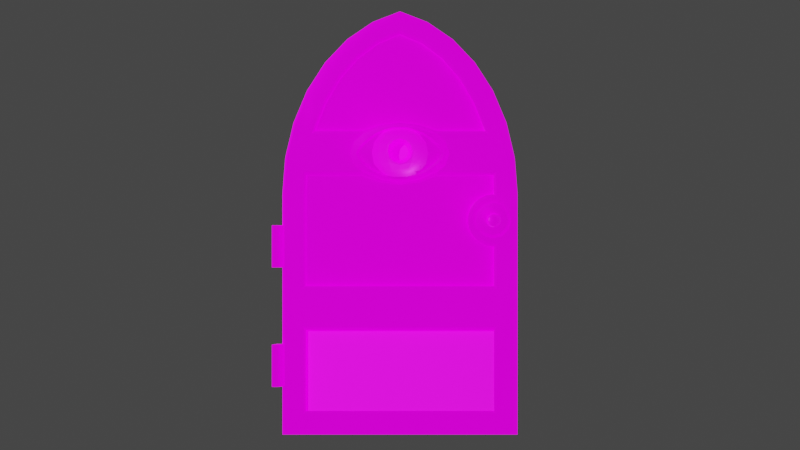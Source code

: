 # Source: wizards_door.blend  (saved by Blender 2.93.21; exported with 4.5.12 LTS)
import bpy
from mathutils import Matrix  # noqa: F401  (used for matrix-valued properties, if any)

bpy.ops.wm.read_factory_settings(use_empty=True)
scene = bpy.context.scene
scene.name = 'Scene'

# ---- collections
col_collection = bpy.data.collections.new('Collection'); scene.collection.children.link(col_collection)

# ---- images (referenced by path relative to the original .blend; pixels are not part of the script)
import os
ASSET_DIR = os.environ.get("B2B_ASSET_DIR", "")  # directory of the original .blend (textures are referenced by path, not embedded)
HERE = os.path.dirname(os.path.abspath(__file__))  # packed textures are extracted next to this script under _unpacked/

def load_image(name, relpath, width, height, colorspace="sRGB"):
    """Load a texture the original file referenced (path relative to the .blend, or extracted next to this script)."""
    p = next((c for c in (os.path.join(HERE, relpath), os.path.join(ASSET_DIR, relpath)) if relpath and os.path.exists(c)), "")
    if p:
        img = bpy.data.images.load(p, check_existing=True)
        img.name = name
    else:  # same state as the original file: an image datablock whose file is absent (Cycles renders it pink)
        img = bpy.data.images.new(name, width, height)
        img.source = "FILE"
        img.filepath = "//" + (relpath or name)
    img.colorspace_settings.name = colorspace
    return img
img_wizard_door_color_png = load_image('wizard_door_color.png', 'wizard_door_color.png', 1024, 1024, 'sRGB')
img_wizard_door_metal_png = load_image('wizard_door_metal.png', 'wizard_door_metal.png', 1024, 1024, 'sRGB')
img_wizard_door_normal_png = load_image('wizard_door_normal.png', 'wizard_door_normal.png', 1024, 1024, 'Non-Color')
img_wizard_door_glow_png = load_image('wizard_door_glow.png', 'wizard_door_glow.png', 1024, 1024, 'sRGB')

# ---- materials (node trees are filled in below, after node groups)
mat_material_001 = bpy.data.materials.new('Material.001')

# ---- material node trees
mat_material_001.use_nodes = True; mat_material_001.node_tree.nodes.clear()
_N = mat_material_001.node_tree.nodes; _L = mat_material_001.node_tree.links
n0 = _N.new('ShaderNodeBsdfPrincipled'); n0.name = 'Principled BSDF'; n0.location = (10, 300)
n0.distribution = 'GGX'
n0.subsurface_method = 'BURLEY'
n0.inputs[3].default_value = 1.45
n0.inputs[28].default_value = 1.0
n1 = _N.new('ShaderNodeOutputMaterial'); n1.name = 'Material Output'; n1.location = (300, 300)
n2 = _N.new('ShaderNodeNormalMap'); n2.name = 'Normal Map'; n2.location = (-260, -299)
n3 = _N.new('ShaderNodeTexImage'); n3.name = 'Image Texture'; n3.location = (-368, 429)
n3.image = img_wizard_door_color_png
n4 = _N.new('ShaderNodeTexImage'); n4.name = 'Image Texture.001'; n4.location = (-310, 161)
n4.image = img_wizard_door_metal_png
n5 = _N.new('ShaderNodeTexImage'); n5.name = 'Image Texture.002'; n5.location = (-619, -362)
n5.image = img_wizard_door_normal_png
n6 = _N.new('ShaderNodeTexImage'); n6.name = 'Image Texture.003'; n6.location = (-586, -85)
n6.image = img_wizard_door_glow_png
_L.new(n0.outputs[0], n1.inputs[0])
_L.new(n3.outputs[0], n0.inputs[0])
_L.new(n4.outputs[0], n0.inputs[1])
_L.new(n2.outputs[0], n0.inputs[5])
_L.new(n5.outputs[0], n2.inputs[1])
_L.new(n6.outputs[0], n0.inputs[27])
n1.is_active_output = True

# ---- world
world_world = bpy.data.worlds.new('World'); scene.world = world_world
world_world.use_nodes = True; world_world.node_tree.nodes.clear()
_N = world_world.node_tree.nodes; _L = world_world.node_tree.links
n0 = _N.new('ShaderNodeOutputWorld'); n0.name = 'World Output'; n0.location = (300, 300)
n1 = _N.new('ShaderNodeBackground'); n1.name = 'Background'; n1.location = (10, 300)
n1.inputs[0].default_value = (0.05088, 0.05088, 0.05088, 1.0)
_L.new(n1.outputs[0], n0.inputs[0])
n0.is_active_output = True
world_world.color = (0.05088, 0.05088, 0.05088)
world_world.use_sun_shadow = False
world_world.sun_shadow_jitter_overblur = 0.0

# ---- cameras
cam_camera = bpy.data.cameras.new('Camera')
cam_camera.clip_end = 100.0
cam_camera.ortho_scale = 7.314

# ---- lights
light_light = bpy.data.lights.new('Light', 'POINT')
light_light.transmission_factor = 0.0
light_light.energy = 1000.0
light_light.shadow_soft_size = 0.1
light_light.shadow_maximum_resolution = 0.006
light_light.use_absolute_resolution = True

# ---- meshes
me_cylinder_005 = bpy.data.meshes.new('Cylinder.005')
me_cylinder_005.from_pydata([(-0.6101, 0.02, 2.174), (0.6101, 0.02, 2.174), (-0.5327, 0.02, 2.372), (0.5327, 0.02, 2.372), (-0.6338, -0.05, 2.152), (-0.669, -0.02, 1.858), (0.6101, -0.04, 2.174), (-0.669, -0.04, 1.858), (0.6846, -0.05, 1.875), (-0.6861, -0.05, 1.882), (-0.5327, -0.02, 2.372), (0.6738, -0.02, 1.721), (-0.6738, -0.02, 1.697), (0.1928, -0.05, 2.933), (-1.435e-07, -0.02, 2.868), (-0.6101, -0.02, 2.174), (0.157, -0.02, 2.802), (0.5327, -0.02, 2.372), (0.4286, -0.02, 2.549), (0.3018, -0.02, 2.694), (-0.157, -0.02, 2.802), (-0.3018, -0.02, 2.694), (-0.4286, -0.02, 2.549), (-0.6738, -0.02, 0.1684), (0.6738, -0.02, 0.1684), (0.1963, -0.04, 2.956), (1.242e-07, -0.04, 3.032), (0.3772, -0.04, 2.833), (0.5358, -0.04, 2.667), (0.7626, -0.04, 2.235), (0.6659, -0.04, 2.465), (0.8221, -0.04, 1.984), (0.8422, -0.04, 1.724), (-0.8221, -0.04, 1.985), (-0.8422, -0.04, 1.724), (-0.7626, -0.04, 2.235), (-0.6659, -0.04, 2.465), (-0.5358, -0.04, 2.667), (-0.3772, -0.04, 2.833), (-0.1963, -0.04, 2.956), (0.157, -0.04, 2.802), (-0.5327, -0.04, 2.372), (-0.4286, -0.04, 2.549), (-0.3018, -0.04, 2.694), (-0.157, -0.04, 2.802), (0.3018, -0.04, 2.694), (0.4286, -0.04, 2.549), (0.5327, -0.04, 2.372), (-1.435e-07, -0.04, 2.868), (0.8422, -0.04, -4.091e-07), (-0.6738, -0.04, 0.1684), (0.6738, -0.04, 0.1684), (-0.8422, -0.04, 1.021e-06), (1.281e-07, -0.05, 3.007), (0.3705, -0.05, 2.812), (0.5263, -0.05, 2.649), (0.6541, -0.05, 2.45), (0.7491, -0.05, 2.224), (0.8076, -0.05, 1.978), (0.8273, -0.05, 1.723), (-0.8076, -0.05, 1.978), (-0.8273, -0.05, 1.723), (-0.7491, -0.05, 2.224), (-0.6541, -0.05, 2.45), (-0.5263, -0.05, 2.649), (-0.3705, -0.05, 2.812), (-0.1928, -0.05, 2.933), (0.691, -0.05, 1.705), (0.1612, -0.05, 2.825), (-0.5467, -0.05, 2.385), (-0.4399, -0.05, 2.566), (-0.3097, -0.05, 2.715), (-0.1612, -0.05, 2.825), (0.3097, -0.05, 2.715), (0.4399, -0.05, 2.566), (0.5467, -0.05, 2.385), (-0.6915, -0.05, 1.695), (-1.477e-07, -0.05, 2.893), (0.8244, -0.05, 0.01978), (-0.6918, -0.05, 0.1481), (0.6918, -0.05, 0.1481), (-0.825, -0.05, 0.01978), (-0.6738, -0.04, 1.697), (0.6738, -0.04, 1.721), (-0.6738, -0.02, 0.75), (0.6738, -0.02, 0.75), (0.8422, -0.04, 1.35), (-0.8422, -0.04, 0.9065), (0.8262, -0.05, 1.35), (-0.8264, -0.05, 0.9065), (-0.6916, -0.05, 0.7728), (-0.6738, -0.04, 0.75), (0.6914, -0.05, 0.7728), (-0.6738, -0.02, 1.063), (0.6738, -0.02, 1.063), (-0.6916, -0.05, 1.04), (0.6738, -0.04, 1.063), (0.6912, -0.05, 1.04), (0.6738, -0.04, 0.75), (-0.6738, -0.04, 1.063), (0.5114, -0.04, 1.44), (0.58, -0.02, 1.696), (0.5114, -0.02, 1.628), (0.4863, -0.02, 1.534), (0.5114, -0.02, 1.44), (0.58, -0.02, 1.372), (0.6738, -0.02, 1.346), (0.3369, -0.02, 1.697), (0.3369, -0.02, 1.063), (0.5114, -0.04, 1.628), (0.4863, -0.04, 1.534), (0.3369, -0.02, 1.534), (0.58, -0.04, 1.696), (0.58, -0.04, 1.372), (0.6738, -0.04, 1.346), (0.5869, -0.05, 1.394), (0.5278, -0.05, 1.453), (0.5061, -0.05, 1.534), (0.5869, -0.05, 1.674), (0.691, -0.05, 1.363), (0.5278, -0.05, 1.615), (0.6671, -0.05, 1.662), (0.603, -0.05, 1.645), (0.556, -0.05, 1.598), (0.5388, -0.05, 1.534), (0.556, -0.05, 1.47), (0.603, -0.05, 1.423), (0.6671, -0.05, 1.406), (0.7312, -0.05, 1.423), (0.7782, -0.05, 1.47), (0.7953, -0.05, 1.534), (0.7782, -0.05, 1.598), (0.7312, -0.05, 1.645), (0.6671, -0.07, 1.637), (0.6158, -0.07, 1.623), (0.5782, -0.07, 1.585), (0.5645, -0.07, 1.534), (0.5782, -0.07, 1.483), (0.6158, -0.07, 1.445), (0.6671, -0.07, 1.431), (0.7184, -0.07, 1.445), (0.756, -0.07, 1.483), (0.7697, -0.07, 1.534), (0.756, -0.07, 1.585), (0.7184, -0.07, 1.623), (0.541, -0.04073, 1.4), (0.541, -0.01927, 1.668), (0.4919, -0.01927, 1.583), (0.4919, -0.01927, 1.485), (0.541, -0.01927, 1.4), (0.6261, -0.01927, 1.351), (0.4919, -0.04073, 1.485), (0.6261, -0.04073, 1.351), (0.4919, -0.04073, 1.583), (0.541, -0.04073, 1.668), (0.6261, -0.01927, 1.717), (0.6261, -0.04073, 1.717), (0.6671, -0.07881, 1.585), (0.6927, -0.07881, 1.578), (0.6671, -0.07881, 1.483), (0.6414, -0.07881, 1.49), (0.6227, -0.07881, 1.508), (0.7115, -0.07881, 1.56), (0.6414, -0.07881, 1.578), (0.6227, -0.07881, 1.56), (0.6158, -0.07881, 1.534), (0.7184, -0.07881, 1.534), (0.6927, -0.07881, 1.49), (0.7115, -0.07881, 1.508), (0.6671, -0.2292, 1.534), (0.6671, -0.09881, 1.579), (0.6897, -0.09881, 1.573), (0.6671, -0.09881, 1.489), (0.6445, -0.09881, 1.495), (0.6279, -0.09881, 1.511), (0.7063, -0.09881, 1.557), (0.6445, -0.09881, 1.573), (0.6279, -0.09881, 1.557), (0.6218, -0.09881, 1.534), (0.7124, -0.09881, 1.534), (0.6897, -0.09881, 1.495), (0.7063, -0.09881, 1.511), (0.6671, -0.1189, 1.558), (0.6794, -0.1189, 1.555), (0.6671, -0.1189, 1.509), (0.6548, -0.1189, 1.513), (0.6458, -0.1189, 1.522), (0.6884, -0.1189, 1.546), (0.6548, -0.1189, 1.555), (0.6458, -0.1189, 1.546), (0.6426, -0.1189, 1.534), (0.6916, -0.1189, 1.534), (0.6794, -0.1189, 1.513), (0.6884, -0.1189, 1.522), (0.6671, -0.1683, 1.558), (0.679, -0.1683, 1.555), (0.6671, -0.1683, 1.51), (0.6552, -0.1683, 1.513), (0.6465, -0.1683, 1.522), (0.6877, -0.1683, 1.546), (0.6552, -0.1683, 1.555), (0.6465, -0.1683, 1.546), (0.6434, -0.1683, 1.534), (0.6908, -0.1683, 1.534), (0.679, -0.1683, 1.513), (0.6877, -0.1683, 1.522), (0.6671, -0.1778, 1.579), (0.6896, -0.1778, 1.573), (0.6671, -0.1778, 1.489), (0.6446, -0.1778, 1.495), (0.6282, -0.1778, 1.511), (0.706, -0.1778, 1.556), (0.6446, -0.1778, 1.573), (0.6282, -0.1778, 1.556), (0.6222, -0.1778, 1.534), (0.712, -0.1778, 1.534), (0.6896, -0.1778, 1.495), (0.706, -0.1778, 1.511), (0.6671, -0.1988, 1.575), (0.6879, -0.1988, 1.57), (0.6671, -0.1988, 1.492), (0.6463, -0.1988, 1.498), (0.6311, -0.1988, 1.513), (0.7031, -0.1988, 1.555), (0.6463, -0.1988, 1.57), (0.6311, -0.1988, 1.555), (0.6256, -0.1988, 1.534), (0.7086, -0.1988, 1.534), (0.6879, -0.1988, 1.498), (0.7031, -0.1988, 1.513), (0.6671, -0.2188, 1.56), (0.6799, -0.2188, 1.556), (0.6671, -0.2188, 1.508), (0.6543, -0.2188, 1.512), (0.6449, -0.2188, 1.521), (0.6893, -0.2188, 1.547), (0.6543, -0.2188, 1.556), (0.6449, -0.2188, 1.547), (0.6414, -0.2188, 1.534), (0.6927, -0.2188, 1.534), (0.6799, -0.2188, 1.512), (0.6893, -0.2188, 1.521), (-0.8422, -0.04, 0.65), (-0.8261, -0.05, 0.65), (-0.8271, -0.05, 1.5), (-0.8422, -0.04, 1.5), (-0.8253, -0.05, 0.35), (-0.8266, -0.05, 1.2), (-0.8422, -0.04, 0.35), (-0.8422, -0.04, 1.2), (-0.8383, -0.07551, 0.65), (-0.8376, -0.07551, 0.35), (-0.8394, -0.07551, 1.5), (-0.8389, -0.07551, 1.2), (-0.8921, -0.09947, 0.65), (-0.8921, -0.09947, 0.35), (-0.8921, -0.09947, 1.5), (-0.8921, -0.09947, 1.2), (-0.8822, -0.04, 1.5), (-0.8822, -0.04, 1.2), (-0.8822, -0.04, 0.35), (-0.8822, -0.04, 0.65), (-0.8655, -0.09457, 1.5), (-0.8653, -0.09457, 1.2), (-0.865, -0.09457, 0.65), (-0.8646, -0.09457, 0.35), (-0.9121, -0.09268, 0.35), (-0.9121, -0.09268, 1.2), (-0.9121, -0.09268, 1.5), (-0.9121, -0.09268, 0.65), (0.3772, 0.04, 2.833), (0.7626, 0.04, 2.235), (0.8221, 0.04, 1.984), (-0.8422, 0.04, 1.724), (-0.5358, 0.04, 2.667), (-0.3772, 0.04, 2.833), (-0.8422, 0.04, 1.021e-06), (0.8422, 0.04, 1.35), (-0.6101, -0.04, 2.174), (0.6364, -0.05, 2.156), (0.669, -0.04, 1.858), (0.669, -0.02, 1.858), (0.6101, -0.02, 2.174), (0.3542, -0.05, 2.014), (2.866e-08, -0.02, 2.235), (-0.1356, -0.02, 2.219), (-0.3273, -0.05, 1.929), (-0.2688, -0.05, 1.882), (0.2688, -0.04, 2.174), (0.2688, -0.04, 1.858), (-0.2688, -0.04, 2.174), (-0.3273, -0.05, 2.099), (-0.2607, -0.05, 2.156), (-0.2688, -0.04, 1.858), (3.594e-08, -0.1387, 2.125), (-0.08628, -0.1456, 2.075), (-0.08628, -0.1492, 1.976), (0.04981, -0.1479, 1.939), (0.04981, -0.1387, 2.112), (3.74e-08, -0.05476, 2.085), (-0.02986, -0.05476, 2.077), (-0.05172, -0.05476, 2.055), (-0.05972, -0.05476, 2.026), (-0.05172, -0.05476, 1.996), (-0.02986, -0.05246, 1.974), (2.839e-08, -0.05476, 1.966), (0.02986, -0.05476, 1.974), (0.05172, -0.05476, 1.996), (0.05972, -0.05476, 2.026), (0.05172, -0.05476, 2.055), (0.02986, -0.05476, 2.077), (-0.3542, -0.05, 2.014), (0.1356, -0.02, 2.219), (0.2688, -0.02, 2.174), (0.2688, -0.02, 1.858), (0.1356, -0.02, 1.81), (8.215e-08, -0.02, 1.793), (-0.1356, -0.02, 1.81), (0.1356, -0.04, 2.219), (2.866e-08, -0.04, 2.235), (0.1356, -0.04, 1.81), (8.215e-08, -0.04, 1.793), (-0.1356, -0.04, 1.81), (-0.1356, -0.04, 2.219), (0.3273, -0.05, 1.929), (0.1436, -0.05, 2.2), (2.505e-08, -0.05, 2.221), (0.2607, -0.05, 2.156), (0.1322, -0.05, 1.823), (8.154e-08, -0.05, 1.802), (-0.1322, -0.05, 1.823), (-0.1436, -0.05, 2.2), (0.1103, -0.07591, 2.198), (0.2259, -0.08106, 2.157), (0.2695, -0.08795, 2.082), (0.2695, -0.08795, 1.941), (0.2259, -0.08106, 1.876), (0.1103, -0.07591, 1.831), (0.1727, -0.1001, 2.154), (0.1727, -0.1001, 1.875), (0.05174, -0.08795, 2.198), (0.05174, -0.08795, 1.831), (-3.186e-08, -0.09037, 2.199), (-6.345e-08, -0.09037, 1.83), (-0.05174, -0.08795, 2.198), (-0.05174, -0.08795, 1.831), (-0.1103, -0.07591, 2.198), (-0.1727, -0.1001, 2.154), (-0.1727, -0.1001, 1.875), (-0.1103, -0.07591, 1.831), (-0.2259, -0.08106, 2.157), (-0.2695, -0.08795, 2.082), (-0.2695, -0.08795, 1.941), (-0.2259, -0.08106, 1.876), (-0.2688, -0.02, 2.174), (0.3273, -0.05, 2.099), (0.2688, -0.05, 1.882), (-0.2688, -0.02, 1.858), (-0.3162, -0.07019, 2.013), (0.3162, -0.07019, 2.013), (0.2548, -0.0728, 2.073), (0.2836, -0.06845, 2.012), (0.2548, -0.0728, 1.95), (0.1586, -0.08496, 2.147), (0.2186, -0.08293, 2.082), (0.2366, -0.0874, 2.012), (0.2186, -0.08293, 1.942), (0.1586, -0.08496, 1.882), (0.0492, -0.08102, 2.188), (0.0492, -0.08585, 1.846), (-3.262e-08, -0.08344, 2.19), (-6.266e-08, -0.08827, 1.845), (-0.0492, -0.08102, 2.188), (-0.0492, -0.08585, 1.846), (-0.1586, -0.08496, 2.147), (-0.2186, -0.08293, 2.082), (-0.2366, -0.0874, 2.012), (-0.2186, -0.08293, 1.942), (-0.1586, -0.08496, 1.882), (-0.2548, -0.0728, 2.073), (-0.2836, -0.06845, 2.012), (-0.2548, -0.0728, 1.95), (-0.299, -0.06794, 2.013), (0.299, -0.06794, 2.013), (0.1417, -0.08098, 1.887), (0.1852, -0.09304, 1.935), (0.2004, -0.09785, 2.012), (0.1852, -0.09304, 2.088), (0.1417, -0.07934, 2.144), (-0.1852, -0.09304, 1.935), (-0.2004, -0.09785, 2.012), (-0.1852, -0.09304, 2.088), (-0.1417, -0.08814, 2.144), (-0.1417, -0.07934, 1.887), (-0.1086, -0.07888, 2.17), (0.1086, -0.07888, 2.17), (0.1086, -0.07888, 1.859), (-0.1086, -0.07888, 1.859), (0.04488, -0.1068, 2.171), (0.05693, -0.1266, 2.145), (0.07937, -0.1471, 1.942), (0.06075, -0.1331, 1.892), (0.04488, -0.1068, 1.861), (0.1454, -0.1241, 1.942), (0.1454, -0.1241, 2.082), (-3.663e-08, -0.1092, 2.171), (-9.74e-08, -0.1304, 2.145), (-9.777e-08, -0.1369, 1.892), (-6.403e-08, -0.1092, 1.861), (-0.04488, -0.1068, 2.171), (-0.05693, -0.1266, 2.145), (-0.07938, -0.1471, 1.942), (-0.06075, -0.1331, 1.892), (-0.04488, -0.1068, 1.861), (-0.1454, -0.1241, 1.942), (-0.1454, -0.1241, 2.082), (-0.1023, -0.1158, 1.884), (-0.1023, -0.1158, 2.148), (0.1023, -0.1158, 2.148), (0.1023, -0.1158, 1.884), (0.1521, -0.1291, 2.012), (-0.1521, -0.1291, 2.012), (-0.04981, -0.1387, 2.112), (-0.09963, -0.1479, 2.026), (-0.04981, -0.1479, 1.939), (2.089e-08, -0.1467, 1.926), (0.08628, -0.1492, 1.976), (0.09963, -0.1479, 2.026), (0.08628, -0.1456, 2.075), (-0.2211, -0.09403, 2.122), (0.2211, -0.09403, 2.124), (0.2211, -0.09403, 1.905), (-0.2211, -0.09403, 1.901), (0.2957, -0.07907, 2.052), (0.2957, -0.07907, 1.973), (-0.2957, -0.07907, 1.973), (-0.2957, -0.07907, 2.052), (-0.2067, -0.07888, 2.114), (0.2067, -0.07888, 2.116), (0.2067, -0.07888, 1.913), (-0.2067, -0.07888, 1.909), (0.2796, -0.06668, 2.047), (0.2796, -0.06668, 1.978), (-0.2796, -0.06668, 1.978), (-0.2796, -0.06668, 2.047), (-0.1122, -0.09403, 2.18), (0.1122, -0.09403, 2.18), (0.1122, -0.09403, 1.849), (-0.1122, -0.09403, 1.849), (-0.07634, -0.1462, 1.981), (3.642e-08, -0.1413, 2.114), (0.04408, -0.1413, 2.102), (-0.07634, -0.1445, 2.07), (0.04408, -0.1456, 1.949), (-0.04408, -0.1456, 1.949), (-0.04408, -0.1413, 2.102), (0.08815, -0.1456, 2.026), (0.07634, -0.1462, 1.981), (2.311e-08, -0.145, 1.937), (-0.08815, -0.1456, 2.026), (0.07634, -0.1445, 2.07), (4.47e-08, -0.05476, 2.026), (-0.6338, 0.05, 2.152), (0.6846, 0.05, 1.875), (-0.6861, 0.05, 1.882), (-0.6738, 0.02, 1.697), (0.1928, 0.05, 2.933), (-1.435e-07, 0.02, 2.868), (0.157, 0.02, 2.802), (0.4286, 0.02, 2.549), (0.3018, 0.02, 2.694), (-0.157, 0.02, 2.802), (-0.3018, 0.02, 2.694), (-0.4286, 0.02, 2.549), (-0.6738, 0.02, 0.1684), (0.6738, 0.02, 0.1684), (0.1963, 0.04, 2.956), (1.242e-07, 0.04, 3.032), (0.5358, 0.04, 2.667), (0.6659, 0.04, 2.465), (0.8422, 0.04, 1.724), (-0.8221, 0.04, 1.985), (-0.7626, 0.04, 2.235), (-0.6659, 0.04, 2.465), (-0.1963, 0.04, 2.956), (0.157, 0.04, 2.802), (-0.5327, 0.04, 2.372), (-0.4286, 0.04, 2.549), (-0.3018, 0.04, 2.694), (-0.157, 0.04, 2.802), (0.3018, 0.04, 2.694), (0.4286, 0.04, 2.549), (0.5327, 0.04, 2.372), (-1.435e-07, 0.04, 2.868), (0.8422, 0.04, -4.091e-07), (-0.6738, 0.04, 0.1684), (0.6738, 0.04, 0.1684), (1.281e-07, 0.05, 3.007), (0.3705, 0.05, 2.812), (0.5263, 0.05, 2.649), (0.6541, 0.05, 2.45), (0.7491, 0.05, 2.224), (0.8076, 0.05, 1.978), (0.8273, 0.05, 1.723), (-0.8076, 0.05, 1.978), (-0.8273, 0.05, 1.723), (-0.7491, 0.05, 2.224), (-0.6541, 0.05, 2.45), (-0.5263, 0.05, 2.649), (-0.3705, 0.05, 2.812), (-0.1928, 0.05, 2.933), (0.691, 0.05, 1.705), (0.1612, 0.05, 2.825), (-0.5467, 0.05, 2.385), (-0.4399, 0.05, 2.566), (-0.3097, 0.05, 2.715), (-0.1612, 0.05, 2.825), (0.3097, 0.05, 2.715), (0.4399, 0.05, 2.566), (0.5467, 0.05, 2.385), (-0.6915, 0.05, 1.695), (-1.477e-07, 0.05, 2.893), (0.8244, 0.05, 0.01978), (-0.6918, 0.05, 0.1481), (0.6918, 0.05, 0.1481), (-0.6738, 0.04, 1.697), (0.6738, 0.04, 1.721), (-0.6738, 0.02, 0.75), (0.6738, 0.02, 0.75), (0.8262, 0.05, 1.35), (-0.6916, 0.05, 0.7728), (-0.6738, 0.04, 0.75), (0.6914, 0.05, 0.7728), (-0.6738, 0.02, 1.063), (0.6738, 0.02, 1.063), (-0.6916, 0.05, 1.04), (0.6738, 0.04, 1.063), (0.6912, 0.05, 1.04), (0.6738, 0.04, 0.75), (-0.6738, 0.04, 1.063), (0.5114, 0.04, 1.44), (0.5114, 0.02, 1.628), (0.4863, 0.02, 1.534), (0.5114, 0.02, 1.44), (0.58, 0.02, 1.372), (0.6738, 0.02, 1.346), (0.3369, 0.02, 1.063), (0.5114, 0.04, 1.628), (0.4863, 0.04, 1.534), (0.3369, 0.02, 1.534), (0.58, 0.04, 1.696), (0.58, 0.04, 1.372), (0.6738, 0.04, 1.346), (0.5869, 0.05, 1.394), (0.5278, 0.05, 1.453), (0.5061, 0.05, 1.534), (0.5869, 0.05, 1.674), (0.691, 0.05, 1.363), (0.5278, 0.05, 1.615), (0.6671, 0.05, 1.662), (0.603, 0.05, 1.645), (0.556, 0.05, 1.598), (0.5388, 0.05, 1.534), (0.556, 0.05, 1.47), (0.603, 0.05, 1.423), (0.6671, 0.05, 1.406), (0.7312, 0.05, 1.423), (0.7782, 0.05, 1.47), (0.7953, 0.05, 1.534), (0.7782, 0.05, 1.598), (0.7312, 0.05, 1.645), (0.6671, 0.07, 1.637), (0.6158, 0.07, 1.623), (0.5782, 0.07, 1.585), (0.5645, 0.07, 1.534), (0.5782, 0.07, 1.483), (0.6158, 0.07, 1.445), (0.6671, 0.07, 1.431), (0.7184, 0.07, 1.445), (0.756, 0.07, 1.483), (0.7697, 0.07, 1.534), (0.756, 0.07, 1.585), (0.7184, 0.07, 1.623), (0.541, 0.04073, 1.4), (0.541, 0.01927, 1.668), (0.4919, 0.01927, 1.583), (0.4919, 0.01927, 1.485), (0.541, 0.01927, 1.4), (0.6261, 0.01927, 1.351), (0.4919, 0.04073, 1.485), (0.6261, 0.04073, 1.351), (0.4919, 0.04073, 1.583), (0.541, 0.04073, 1.668), (0.6261, 0.04073, 1.717), (0.6671, 0.07881, 1.585), (0.6927, 0.07881, 1.578), (0.6671, 0.07881, 1.483), (0.6414, 0.07881, 1.49), (0.6227, 0.07881, 1.508), (0.7115, 0.07881, 1.56), (0.6414, 0.07881, 1.578), (0.6227, 0.07881, 1.56), (0.6158, 0.07881, 1.534), (0.7184, 0.07881, 1.534), (0.6927, 0.07881, 1.49), (0.7115, 0.07881, 1.508), (0.6671, 0.2292, 1.534), (0.6671, 0.09881, 1.579), (0.6897, 0.09881, 1.573), (0.6671, 0.09881, 1.489), (0.6445, 0.09881, 1.495), (0.6279, 0.09881, 1.511), (0.7063, 0.09881, 1.557), (0.6445, 0.09881, 1.573), (0.6279, 0.09881, 1.557), (0.6218, 0.09881, 1.534), (0.7124, 0.09881, 1.534), (0.6897, 0.09881, 1.495), (0.7063, 0.09881, 1.511), (0.6671, 0.1189, 1.558), (0.6794, 0.1189, 1.555), (0.6671, 0.1189, 1.509), (0.6548, 0.1189, 1.513), (0.6458, 0.1189, 1.522), (0.6884, 0.1189, 1.546), (0.6548, 0.1189, 1.555), (0.6458, 0.1189, 1.546), (0.6426, 0.1189, 1.534), (0.6916, 0.1189, 1.534), (0.6794, 0.1189, 1.513), (0.6884, 0.1189, 1.522), (0.6671, 0.1683, 1.558), (0.679, 0.1683, 1.555), (0.6671, 0.1683, 1.51), (0.6552, 0.1683, 1.513), (0.6465, 0.1683, 1.522), (0.6877, 0.1683, 1.546), (0.6552, 0.1683, 1.555), (0.6465, 0.1683, 1.546), (0.6434, 0.1683, 1.534), (0.6908, 0.1683, 1.534), (0.679, 0.1683, 1.513), (0.6877, 0.1683, 1.522), (0.6671, 0.1778, 1.579), (0.6896, 0.1778, 1.573), (0.6671, 0.1778, 1.489), (0.6446, 0.1778, 1.495), (0.6282, 0.1778, 1.511), (0.706, 0.1778, 1.556), (0.6446, 0.1778, 1.573), (0.6282, 0.1778, 1.556), (0.6222, 0.1778, 1.534), (0.712, 0.1778, 1.534), (0.6896, 0.1778, 1.495), (0.706, 0.1778, 1.511), (0.6671, 0.1988, 1.575), (0.6879, 0.1988, 1.57), (0.6671, 0.1988, 1.492), (0.6463, 0.1988, 1.498), (0.6311, 0.1988, 1.513), (0.7031, 0.1988, 1.555), (0.6463, 0.1988, 1.57), (0.6311, 0.1988, 1.555), (0.6256, 0.1988, 1.534), (0.7086, 0.1988, 1.534), (0.6879, 0.1988, 1.498), (0.7031, 0.1988, 1.513), (0.6671, 0.2188, 1.56), (0.6799, 0.2188, 1.556), (0.6671, 0.2188, 1.508), (0.6543, 0.2188, 1.512), (0.6449, 0.2188, 1.521), (0.6893, 0.2188, 1.547), (0.6543, 0.2188, 1.556), (0.6449, 0.2188, 1.547), (0.6414, 0.2188, 1.534), (0.6927, 0.2188, 1.534), (0.6799, 0.2188, 1.512), (0.6893, 0.2188, 1.521), (0.6364, 0.05, 2.156), (-0.6101, 0.04, 2.174), (0.6101, 0.04, 2.174), (-0.669, 0.04, 1.858), (0.669, 0.04, 1.858), (-0.825, 0.05, 0.01978), (-0.8422, 0.04, 0.9065), (-0.8264, 0.05, 0.9065), (-0.669, 0.02, 1.858), (0.669, 0.02, 1.858), (0.6738, 0.02, 1.721), (0.58, 0.02, 1.696), (0.3369, 0.02, 1.697), (0.6261, 0.01927, 1.717)], [], [(3, 1, 0, 2), (19, 21, 22, 18), (14, 20, 16), (18, 22, 10, 17), (277, 480, 32, 86), (16, 20, 21, 19), (16, 19, 45, 40), (14, 16, 40, 48), (477, 484, 39, 26), (24, 23, 50, 51), (484, 275, 38, 39), (85, 84, 23, 24), (32, 31, 58, 59), (10, 22, 42, 41), (275, 274, 37, 38), (274, 483, 36, 37), (483, 482, 35, 36), (276, 248, 242), (42, 43, 71, 70), (31, 29, 57, 58), (52, 49, 78, 81), (29, 30, 56, 57), (30, 28, 55, 56), (28, 27, 54, 55), (27, 25, 13, 54), (25, 26, 53, 13), (40, 45, 73, 68), (476, 477, 26, 25), (270, 476, 25, 27), (276, 494, 49, 52), (478, 270, 27, 28), (22, 21, 43, 42), (479, 478, 28, 30), (21, 20, 44, 43), (271, 479, 30, 29), (20, 14, 48, 44), (272, 271, 29, 31), (15, 10, 41, 278), (93, 12, 82, 99), (480, 272, 31, 32), (19, 18, 46, 45), (481, 273, 34, 33), (18, 17, 47, 46), (85, 24, 51, 98), (482, 481, 33, 35), (17, 282, 6, 47), (279, 57, 56, 75), (77, 53, 66, 72), (9, 60, 61), (59, 8, 67), (76, 82, 7, 9), (82, 12, 5, 7), (88, 92, 80, 78), (90, 89, 243), (80, 79, 81, 78), (65, 64, 70, 71), (66, 65, 71, 72), (63, 62, 4, 69), (55, 54, 73, 74), (56, 55, 74, 75), (58, 8, 59), (57, 279, 8, 58), (64, 63, 69, 70), (60, 9, 4, 62), (13, 53, 77, 68), (61, 76, 9), (54, 13, 68, 73), (43, 44, 72, 71), (33, 34, 61, 60), (44, 48, 77, 72), (35, 33, 60, 62), (278, 41, 69, 4), (36, 35, 62, 63), (45, 46, 74, 73), (86, 32, 59, 88), (37, 36, 63, 64), (46, 47, 75, 74), (38, 37, 64, 65), (47, 6, 279, 75), (39, 38, 65, 66), (99, 82, 76, 95), (26, 39, 66, 53), (98, 51, 80, 92), (41, 42, 70, 69), (48, 40, 68, 77), (51, 50, 79, 80), (11, 83, 280, 281), (280, 83, 67, 8), (17, 10, 284), (10, 15, 354), (313, 282, 17), (50, 91, 90, 79), (49, 86, 88, 78), (95, 89, 90), (88, 97, 92), (23, 84, 91, 50), (494, 277, 86, 49), (107, 12, 93, 108, 111), (685, 249, 245), (88, 119, 97), (76, 244, 247, 95), (114, 96, 97, 119), (94, 108, 93, 99, 96), (85, 98, 91, 84), (12, 107, 316), (98, 92, 90, 91), (96, 99, 95, 97), (92, 97, 95, 90), (107, 314, 315), (149, 105, 113, 145), (113, 152, 114, 119, 115), (150, 106, 114, 152), (12, 357, 5), (101, 107, 102, 146), (111, 103, 147, 102, 107), (105, 94, 106, 150), (104, 108, 94, 105, 149), (108, 104, 148, 103, 111), (147, 103, 110, 153), (148, 104, 100, 151), (155, 101, 112, 156), (146, 102, 109, 154), (127, 119, 128), (112, 154, 109, 120, 118), (109, 153, 110, 117, 120), (94, 96, 114, 106), (100, 145, 113, 115, 116), (83, 156, 112, 118, 67), (110, 151, 100, 116, 117), (132, 131, 59), (11, 281, 155), (128, 129, 141, 140), (115, 119, 127, 126), (115, 126, 125, 116), (116, 125, 124, 117), (117, 124, 123, 120), (120, 123, 122, 118), (118, 122, 121, 67), (121, 132, 67), (132, 59, 67), (88, 128, 119), (130, 88, 59), (130, 59, 131), (130, 129, 88), (128, 88, 129), (158, 157, 170, 171), (125, 126, 138, 137), (132, 121, 133, 144), (122, 123, 135, 134), (129, 130, 142, 141), (126, 127, 139, 138), (123, 124, 136, 135), (130, 131, 143, 142), (127, 128, 140, 139), (124, 125, 137, 136), (131, 132, 144, 143), (121, 122, 134, 133), (101, 146, 154, 112), (11, 155, 156, 83), (103, 148, 151, 110), (102, 147, 153, 109), (105, 150, 152, 113), (104, 149, 145, 100), (314, 107, 101, 155), (166, 162, 175, 179), (161, 160, 173, 174), (162, 158, 171, 175), (159, 167, 180, 172), (165, 161, 174, 178), (163, 164, 177, 176), (168, 166, 179, 181), (167, 168, 181, 180), (157, 163, 176, 170), (159, 139, 140, 167), (164, 165, 178, 177), (140, 141, 168, 167), (160, 159, 172, 173), (142, 143, 162, 166), (135, 136, 165, 164), (134, 135, 164, 163), (138, 160, 161, 137), (139, 159, 160, 138), (141, 142, 166, 168), (144, 158, 162, 143), (133, 157, 158, 144), (133, 134, 163, 157), (136, 137, 161, 165), (179, 175, 187, 191), (174, 173, 185, 186), (175, 171, 183, 187), (172, 180, 192, 184), (178, 174, 186, 190), (176, 177, 189, 188), (181, 179, 191, 193), (180, 181, 193, 192), (170, 176, 188, 182), (177, 178, 190, 189), (173, 172, 184, 185), (171, 170, 182, 183), (186, 185, 197, 198), (187, 183, 195, 199), (184, 192, 204, 196), (190, 186, 198, 202), (188, 189, 201, 200), (193, 191, 203, 205), (192, 193, 205, 204), (182, 188, 200, 194), (189, 190, 202, 201), (185, 184, 196, 197), (183, 182, 194, 195), (191, 187, 199, 203), (198, 197, 209, 210), (199, 195, 207, 211), (196, 204, 216, 208), (202, 198, 210, 214), (200, 201, 213, 212), (205, 203, 215, 217), (204, 205, 217, 216), (194, 200, 212, 206), (201, 202, 214, 213), (197, 196, 208, 209), (195, 194, 206, 207), (203, 199, 211, 215), (211, 207, 219, 223), (208, 216, 228, 220), (214, 210, 222, 226), (212, 213, 225, 224), (217, 215, 227, 229), (216, 217, 229, 228), (206, 212, 224, 218), (213, 214, 226, 225), (209, 208, 220, 221), (207, 206, 218, 219), (215, 211, 223, 227), (210, 209, 221, 222), (220, 228, 240, 232), (226, 222, 234, 238), (224, 225, 237, 236), (229, 227, 239, 241), (228, 229, 241, 240), (218, 224, 236, 230), (225, 226, 238, 237), (221, 220, 232, 233), (219, 218, 230, 231), (227, 223, 235, 239), (222, 221, 233, 234), (223, 219, 231, 235), (238, 234, 169), (230, 236, 169), (230, 169, 231), (231, 169, 235), (241, 239, 169), (232, 169, 233), (233, 169, 234), (236, 237, 169), (237, 238, 169), (239, 235, 169), (240, 241, 169), (169, 232, 240), (246, 248, 52, 81), (247, 249, 87, 89), (34, 245, 244, 61), (87, 242, 243, 89), (242, 254, 264, 250, 243), (255, 266, 260, 248), (87, 685, 242), (685, 276, 242), (276, 52, 248), (34, 273, 245), (273, 685, 245), (685, 87, 249), (263, 253, 252, 262), (265, 251, 250, 264), (244, 252, 253, 247), (247, 253, 263, 257, 249), (246, 251, 265, 255, 248), (248, 260, 261, 242), (243, 250, 251, 246), (245, 256, 262, 252, 244), (267, 257, 256, 268), (266, 255, 254, 269), (245, 258, 268, 256), (242, 261, 269, 254), (257, 267, 259, 249), (249, 259, 258, 245), (255, 265, 264, 254), (257, 263, 262, 256), (260, 266, 269, 261), (259, 267, 268, 258), (290, 278, 4, 292), (355, 279, 327), (291, 4, 311), (324, 356, 8), (286, 9, 287), (289, 280, 8, 356), (354, 15, 278, 290), (5, 357, 293, 7), (7, 293, 287, 9), (4, 291, 292), (282, 313, 288, 6), (311, 4, 9), (9, 286, 311), (280, 289, 314, 281), (6, 288, 327, 279), (279, 355, 283), (283, 324, 8), (8, 279, 283), (284, 312, 17), (312, 313, 17), (354, 285, 10), (284, 10, 285), (357, 12, 317), (12, 316, 317), (315, 316, 107), (155, 281, 314), (288, 290, 292, 327), (291, 355, 327, 292), (311, 283, 355, 291), (283, 311, 286, 324), (286, 287, 356, 324), (313, 354, 290, 288), (356, 287, 293, 289), (357, 314, 289, 293), (300, 301, 302, 461, 299), (449, 454, 304, 303), (451, 450, 299, 310), (455, 452, 301, 300), (457, 456, 308, 307), (454, 458, 305, 304), (452, 459, 302, 301), (456, 460, 309, 308), (458, 453, 306, 305), (459, 449, 303, 302), (460, 451, 310, 309), (450, 455, 300, 299), (453, 457, 307, 306), (317, 316, 321, 322), (316, 315, 320, 321), (315, 314, 289, 320), (313, 312, 318, 288), (312, 284, 319, 318), (319, 323, 331, 326), (323, 290, 292, 331), (293, 322, 330, 287), (322, 321, 329, 330), (321, 320, 328, 329), (320, 289, 356, 328), (288, 318, 325, 327), (318, 319, 326, 325), (357, 317, 322, 293), (285, 354, 290, 323), (284, 285, 323, 319), (327, 325, 332, 333), (328, 356, 336, 337), (324, 283, 359, 434, 335), (355, 327, 333, 334), (340, 326, 344, 342), (356, 324, 335, 336), (283, 355, 334, 433, 359), (337, 336, 339), (336, 335, 431, 339), (333, 332, 338), (338, 332, 340, 446), (337, 339, 447, 341), (329, 345, 349, 330), (329, 328, 337, 341), (348, 448, 397, 378), (325, 326, 340, 332), (329, 341, 343, 345), (436, 358, 382, 444), (431, 335, 362, 439), (435, 352, 381, 443), (345, 448, 348, 349), (341, 447, 396, 369), (343, 341, 369, 371), (347, 346, 350), (349, 348, 353), (434, 359, 383, 442), (345, 343, 371, 373), (430, 338, 363, 438), (350, 346, 331, 292), (349, 353, 287, 330), (352, 435, 358, 311, 286), (351, 350, 292, 291), (353, 352, 286, 287), (344, 326, 331, 346), (347, 445, 344, 346), (351, 429, 347, 350), (340, 342, 370, 368), (338, 430, 334, 333), (433, 334, 360, 441), (338, 446, 395, 363), (342, 344, 372, 370), (352, 353, 348, 432), (429, 351, 379, 437), (344, 445, 394, 372), (432, 348, 378, 440), (358, 436, 351, 291, 311), (362, 361, 365, 366), (360, 438, 363, 364), (361, 360, 364, 365), (395, 368, 398, 418), (389, 393, 416, 414), (391, 390, 421, 415), (372, 394, 417, 409), (384, 385, 403, 419), (371, 369, 402, 408), (394, 392, 417), (373, 371, 408, 413), (386, 387, 404, 420), (397, 373, 413, 416), (368, 370, 405, 398), (388, 395, 418), (389, 390, 376, 377), (391, 392, 374, 375), (393, 389, 377, 378), (390, 391, 375, 376), (392, 394, 374), (378, 377, 381, 440), (376, 375, 379, 380), (377, 376, 380, 381), (375, 374, 437, 379), (380, 379, 444, 382), (395, 388, 363), (396, 367, 384), (367, 439, 362, 366), (385, 386, 420, 403), (383, 441, 360, 361), (362, 442, 383, 361), (382, 443, 381, 380), (378, 397, 393), (370, 372, 409, 405), (396, 384, 419), (387, 388, 418, 404), (369, 396, 419, 402), (393, 397, 416), (390, 389, 414, 421), (392, 391, 415, 417), (419, 403, 400, 401), (399, 398, 405, 406), (402, 401, 407, 408), (408, 407, 412, 413), (406, 405, 409, 410), (416, 413, 412), (402, 419, 401), (398, 399, 418), (410, 409, 417), (412, 411, 414, 416), (406, 294, 298, 399), (418, 399, 404), (367, 366, 385, 384), (365, 364, 387, 386), (366, 365, 386, 385), (364, 363, 388, 387), (295, 415, 423), (422, 417, 415, 295), (422, 410, 417), (294, 406, 410, 422), (421, 296, 423), (423, 415, 421), (414, 296, 421), (411, 296, 414), (411, 424, 296), (411, 412, 424), (407, 425, 424, 412), (425, 407, 401, 297), (400, 297, 401), (400, 426, 297), (400, 403, 426), (420, 427, 426, 403), (420, 404, 427), (427, 404, 428), (428, 399, 298), (428, 404, 399), (352, 432, 440, 381), (347, 429, 437, 374), (359, 433, 441, 383), (334, 430, 438, 360), (335, 434, 442, 362), (358, 435, 443, 382), (339, 431, 439, 367), (351, 436, 444, 379), (394, 445, 347, 374), (395, 446, 340, 368), (396, 447, 339, 367), (397, 448, 345, 373), (297, 426, 457, 453), (294, 422, 455, 450), (428, 298, 451, 460), (423, 296, 449, 459), (425, 297, 453, 458), (427, 428, 460, 456), (295, 423, 459, 452), (424, 425, 458, 454), (426, 427, 456, 457), (422, 295, 452, 455), (298, 294, 450, 451), (296, 424, 454, 449), (299, 461, 308, 309, 310), (308, 461, 305, 306, 307), (305, 461, 302, 303, 304), (470, 469, 473, 472), (467, 468, 471), (469, 3, 2, 473), (468, 470, 472, 471), (468, 485, 490, 470), (467, 493, 485, 468), (475, 496, 495, 474), (528, 475, 474, 527), (480, 503, 502, 272), (2, 486, 487, 473), (487, 514, 515, 488), (272, 502, 501, 271), (276, 684, 522, 494), (271, 501, 500, 479), (479, 500, 499, 478), (478, 499, 498, 270), (270, 498, 466, 476), (476, 466, 497, 477), (485, 512, 517, 490), (473, 487, 488, 472), (472, 488, 489, 471), (471, 489, 493, 467), (0, 680, 486, 2), (533, 539, 525, 465), (470, 490, 491, 469), (469, 491, 492, 3), (528, 538, 496, 475), (3, 492, 681, 1), (679, 519, 500, 501), (521, 516, 510, 497), (464, 505, 504), (503, 511, 463), (520, 464, 682, 525), (525, 682, 687, 465), (529, 522, 524, 532), (524, 522, 684, 523), (509, 515, 514, 508), (510, 516, 515, 509), (507, 513, 462, 506), (499, 518, 517, 498), (500, 519, 518, 499), (502, 503, 463), (501, 502, 463, 679), (508, 514, 513, 507), (504, 506, 462, 464), (466, 512, 521, 497), (505, 464, 520), (498, 517, 512, 466), (488, 515, 516, 489), (481, 504, 505, 273), (489, 516, 521, 493), (482, 506, 504, 481), (680, 462, 513, 486), (483, 507, 506, 482), (490, 517, 518, 491), (277, 529, 503, 480), (274, 508, 507, 483), (491, 518, 519, 492), (275, 509, 508, 274), (492, 519, 679, 681), (484, 510, 509, 275), (539, 535, 520, 525), (477, 497, 510, 484), (538, 532, 524, 496), (486, 513, 514, 487), (493, 521, 512, 485), (496, 524, 523, 495), (689, 688, 683, 526), (683, 463, 511, 526), (495, 523, 530, 531), (494, 522, 529, 277), (529, 532, 537), (474, 495, 531, 527), (691, 549, 546, 533, 465), (529, 537, 557), (552, 557, 537, 536), (534, 536, 539, 533, 546), (528, 527, 531, 538), (538, 531, 530, 532), (536, 537, 535, 539), (532, 530, 535, 537), (587, 583, 551, 544), (551, 553, 557, 552, 590), (588, 590, 552, 545), (690, 584, 541, 691), (549, 691, 541, 585, 542), (544, 588, 545, 534), (543, 587, 544, 534, 546), (546, 549, 542, 586, 543), (585, 591, 548, 542), (586, 589, 540, 543), (692, 593, 550, 690), (584, 592, 547, 541), (565, 566, 557), (550, 556, 558, 547, 592), (547, 558, 555, 548, 591), (534, 545, 552, 536), (540, 554, 553, 551, 583), (526, 511, 556, 550, 593), (548, 555, 554, 540, 589), (570, 503, 569), (566, 578, 579, 567), (553, 564, 565, 557), (553, 554, 563, 564), (554, 555, 562, 563), (555, 558, 561, 562), (558, 556, 560, 561), (556, 511, 559, 560), (559, 511, 570), (570, 511, 503), (529, 557, 566), (568, 503, 529), (568, 569, 503), (568, 529, 567), (566, 567, 529), (595, 608, 607, 594), (563, 575, 576, 564), (570, 582, 571, 559), (560, 572, 573, 561), (567, 579, 580, 568), (564, 576, 577, 565), (561, 573, 574, 562), (568, 580, 581, 569), (565, 577, 578, 566), (562, 574, 575, 563), (569, 581, 582, 570), (559, 571, 572, 560), (690, 550, 592, 584), (689, 526, 593, 692), (542, 548, 589, 586), (541, 547, 591, 585), (544, 551, 590, 588), (543, 540, 583, 587), (603, 616, 612, 599), (598, 611, 610, 597), (599, 612, 608, 595), (596, 609, 617, 604), (602, 615, 611, 598), (600, 613, 614, 601), (605, 618, 616, 603), (604, 617, 618, 605), (594, 607, 613, 600), (596, 604, 578, 577), (601, 614, 615, 602), (578, 604, 605, 579), (597, 610, 609, 596), (580, 603, 599, 581), (573, 601, 602, 574), (572, 600, 601, 573), (576, 575, 598, 597), (577, 576, 597, 596), (579, 605, 603, 580), (582, 581, 599, 595), (571, 582, 595, 594), (571, 594, 600, 572), (574, 602, 598, 575), (616, 628, 624, 612), (611, 623, 622, 610), (612, 624, 620, 608), (609, 621, 629, 617), (615, 627, 623, 611), (613, 625, 626, 614), (618, 630, 628, 616), (617, 629, 630, 618), (607, 619, 625, 613), (614, 626, 627, 615), (610, 622, 621, 609), (608, 620, 619, 607), (623, 635, 634, 622), (624, 636, 632, 620), (621, 633, 641, 629), (627, 639, 635, 623), (625, 637, 638, 626), (630, 642, 640, 628), (629, 641, 642, 630), (619, 631, 637, 625), (626, 638, 639, 627), (622, 634, 633, 621), (620, 632, 631, 619), (628, 640, 636, 624), (635, 647, 646, 634), (636, 648, 644, 632), (633, 645, 653, 641), (639, 651, 647, 635), (637, 649, 650, 638), (642, 654, 652, 640), (641, 653, 654, 642), (631, 643, 649, 637), (638, 650, 651, 639), (634, 646, 645, 633), (632, 644, 643, 631), (640, 652, 648, 636), (648, 660, 656, 644), (645, 657, 665, 653), (651, 663, 659, 647), (649, 661, 662, 650), (654, 666, 664, 652), (653, 665, 666, 654), (643, 655, 661, 649), (650, 662, 663, 651), (646, 658, 657, 645), (644, 656, 655, 643), (652, 664, 660, 648), (647, 659, 658, 646), (657, 669, 677, 665), (663, 675, 671, 659), (661, 673, 674, 662), (666, 678, 676, 664), (665, 677, 678, 666), (655, 667, 673, 661), (662, 674, 675, 663), (658, 670, 669, 657), (656, 668, 667, 655), (664, 676, 672, 660), (659, 671, 670, 658), (660, 672, 668, 656), (675, 606, 671), (667, 606, 673), (667, 668, 606), (668, 672, 606), (678, 606, 676), (669, 670, 606), (670, 671, 606), (673, 606, 674), (674, 606, 675), (676, 606, 672), (677, 606, 678), (606, 677, 669), (681, 679, 462, 680), (682, 464, 463, 683), (683, 688, 687, 682), (1, 681, 680, 0), (679, 463, 464, 462), (530, 523, 684, 686), (535, 530, 686), (520, 535, 686, 505), (686, 684, 276, 685), (505, 686, 685, 273), (465, 687, 691), (688, 691, 687), (689, 692, 688), (688, 692, 690, 691), (244, 76, 61), (95, 247, 89), (243, 246, 79, 90), (79, 246, 81)])
me_cylinder_005.polygons.foreach_set('use_smooth', [True] * 747)
_k = set([(0, 1), (1, 3), (2, 473), (3, 469), (5, 357), (10, 15), (10, 22), (12, 93), (14, 16), (14, 20), (15, 354), (16, 19), (17, 18), (17, 282), (18, 19), (20, 21), (21, 22), (23, 24), (23, 84), (121, 122), (121, 132), (122, 123), (123, 124), (124, 125), (125, 126), (126, 127), (127, 128), (128, 129), (129, 130), (130, 131), (131, 132), (182, 183), (182, 188), (183, 187), (184, 185), (184, 192), (185, 186), (186, 190), (187, 191), (188, 189), (189, 190), (191, 193), (192, 193), (282, 313), (283, 324), (283, 355), (284, 285), (284, 312), (285, 354), (286, 287), (286, 311), (287, 330), (288, 313), (288, 327), (291, 292), (291, 311), (292, 331), (299, 300), (299, 310), (300, 301), (301, 302), (302, 303), (303, 304), (304, 305), (305, 306), (306, 307), (307, 308), (308, 309), (309, 310), (312, 313), (314, 315), (315, 316), (316, 317), (317, 357), (324, 356), (325, 326), (325, 327), (326, 331), (327, 355), (328, 329), (328, 356), (329, 330), (334, 430), (334, 433), (335, 431), (335, 434), (338, 430), (338, 446), (339, 431), (339, 447), (340, 342), (340, 446), (341, 343), (341, 447), (342, 344), (343, 345), (344, 445), (345, 448), (347, 429), (347, 445), (348, 432), (348, 448), (351, 429), (351, 436), (352, 432), (352, 435), (358, 435), (358, 436), (359, 433), (359, 434), (360, 438), (360, 441), (362, 439), (362, 442), (363, 395), (363, 438), (367, 396), (367, 439), (368, 370), (368, 395), (369, 371), (369, 396), (370, 372), (371, 373), (372, 394), (373, 397), (374, 394), (374, 437), (378, 397), (378, 440), (379, 437), (379, 444), (381, 440), (381, 443), (382, 443), (382, 444), (383, 441), (383, 442), (384, 385), (384, 396), (385, 386), (386, 387), (387, 388), (388, 395), (389, 390), (389, 393), (390, 391), (391, 392), (392, 394), (393, 397), (465, 533), (467, 468), (467, 471), (468, 470), (469, 470), (471, 472), (472, 473), (474, 475), (474, 527), (559, 560), (559, 570), (560, 561), (561, 562), (562, 563), (563, 564), (564, 565), (565, 566), (566, 567), (567, 568), (568, 569), (569, 570), (619, 620), (619, 625), (620, 624), (621, 622), (621, 629), (622, 623), (623, 627), (624, 628), (625, 626), (626, 627), (628, 630), (629, 630)])
me_cylinder_005.attributes.new('sharp_edge', 'BOOLEAN', 'EDGE').data.foreach_set('value', [ (min(e.vertices), max(e.vertices)) in _k for e in me_cylinder_005.edges])
_uv = me_cylinder_005.uv_layers.new(name='UVMap')
_uv.uv.foreach_set('vector', [0.9202, 0.4998, 0.9426, 0.4426, 0.5894, 0.4426, 0.6118, 0.4998, 0.8527, 0.6631, 0.678, 0.6631, 0.6412, 0.6211, 0.8894, 0.6211, 0.7653, 0.7135, 0.7199, 0.6943, 0.8108, 0.6943, 0.8894, 0.6211, 0.6412, 0.6211, 0.6113, 0.57, 0.9197, 0.57, 0.5745, 0.4342, 0.57, 0.5639, 0.5424, 0.5609, 0.5498, 0.4339, 0.8108, 0.6943, 0.7199, 0.6943, 0.678, 0.6631, 0.8527, 0.6631, 0.3267, 0.8905, 0.3703, 0.8618, 0.375, 0.8693, 0.3298, 0.8991, 0.2774, 0.9061, 0.3267, 0.8905, 0.3298, 0.8991, 0.2774, 0.916, 0.2774, 0.9935, 0.2043, 0.9672, 0.215, 0.9451, 0.2774, 0.9697, 0.4803, 0.08759, 0.08692, 0.08848, 0.07943, 0.0805, 0.4888, 0.08003, 0.2043, 0.9672, 0.1438, 0.9255, 0.1585, 0.9063, 0.215, 0.9451, 0.5957, 0.01084, 0.9857, 0.01084, 0.9857, 0.1792, 0.5957, 0.1792, 0.5424, 0.5609, 0.5367, 0.6512, 0.5301, 0.6495, 0.536, 0.56, 0.1241, 0.7661, 0.1527, 0.8183, 0.1467, 0.8236, 0.1168, 0.7701, 0.1438, 0.9255, 0.09421, 0.8698, 0.1114, 0.8555, 0.1585, 0.9063, 0.09421, 0.8698, 0.05324, 0.8034, 0.07374, 0.7925, 0.1114, 0.8555, 0.05324, 0.8034, 0.02852, 0.73, 0.04645, 0.7231, 0.07374, 0.7925, 0.008637, 0.03093, 0.03124, 0.1281, 0.03124, 0.2111, 0.1467, 0.8236, 0.1852, 0.867, 0.1811, 0.8732, 0.1418, 0.8287, 0.5367, 0.6512, 0.5123, 0.733, 0.5061, 0.7304, 0.5301, 0.6495, 0.03128, 0.03093, 0.5498, 0.03093, 0.5428, 0.03777, 0.03776, 0.03777, 0.5123, 0.733, 0.4854, 0.8055, 0.4802, 0.8017, 0.5061, 0.7304, 0.4854, 0.8055, 0.4495, 0.8616, 0.4442, 0.8565, 0.4802, 0.8017, 0.4495, 0.8616, 0.4012, 0.9139, 0.3972, 0.9072, 0.4442, 0.8565, 0.4012, 0.9139, 0.3432, 0.949, 0.341, 0.9411, 0.3972, 0.9072, 0.3432, 0.949, 0.2774, 0.9699, 0.2774, 0.9614, 0.341, 0.9411, 0.3298, 0.8991, 0.375, 0.8693, 0.3791, 0.8758, 0.3321, 0.9069, 0.3516, 0.9726, 0.2774, 0.9935, 0.2774, 0.9699, 0.3432, 0.949, 0.4152, 0.9346, 0.3516, 0.9726, 0.3432, 0.949, 0.4012, 0.9139, 0.03129, 0.007209, 0.5498, 0.007209, 0.5498, 0.03093, 0.03128, 0.03093, 0.4677, 0.8788, 0.4152, 0.9346, 0.4012, 0.9139, 0.4495, 0.8616, 0.1527, 0.8183, 0.1902, 0.8607, 0.1852, 0.867, 0.1467, 0.8236, 0.5069, 0.8157, 0.4677, 0.8788, 0.4495, 0.8616, 0.4854, 0.8055, 0.1903, 0.8607, 0.2324, 0.8887, 0.2296, 0.8976, 0.1852, 0.867, 0.5357, 0.7427, 0.5069, 0.8157, 0.4854, 0.8055, 0.5123, 0.733, 0.2324, 0.8887, 0.2774, 0.9061, 0.2774, 0.916, 0.2296, 0.8976, 0.5627, 0.6585, 0.5357, 0.7427, 0.5123, 0.733, 0.5367, 0.6512, 0.1088, 0.7132, 0.1241, 0.7661, 0.1168, 0.7701, 0.09653, 0.705, 0.08692, 0.3383, 0.08692, 0.5592, 0.07943, 0.5591, 0.07943, 0.3314, 0.57, 0.5639, 0.5627, 0.6585, 0.5367, 0.6512, 0.5424, 0.5609, 0.3703, 0.8618, 0.4056, 0.8191, 0.412, 0.8249, 0.375, 0.8693, 0.01577, 0.6492, 0.009515, 0.5681, 0.03124, 0.5681, 0.03319, 0.6455, 0.4056, 0.8191, 0.4336, 0.7717, 0.4418, 0.7764, 0.412, 0.8249, 0.4803, 0.231, 0.4803, 0.08764, 0.4888, 0.08015, 0.4888, 0.2389, 0.02852, 0.73, 0.01577, 0.6492, 0.03319, 0.6455, 0.04645, 0.7231, 0.4336, 0.7717, 0.4541, 0.7132, 0.4643, 0.705, 0.4418, 0.7764, 0.4744, 0.6985, 0.5061, 0.7304, 0.4802, 0.8017, 0.4473, 0.7798, 0.2774, 0.925, 0.2774, 0.9614, 0.2175, 0.9378, 0.2272, 0.9052, 0.07454, 0.6196, 0.03906, 0.6444, 0.03778, 0.5681, 0.536, 0.56, 0.4878, 0.6196, 0.4911, 0.5552, 0.07232, 0.5591, 0.07943, 0.5591, 0.08011, 0.612, 0.07454, 0.6196, 0.07943, 0.5591, 0.08692, 0.5592, 0.08693, 0.6033, 0.08011, 0.612, 0.5438, 0.4339, 0.4974, 0.2464, 0.4974, 0.07322, 0.5428, 0.03777, 0.07233, 0.2464, 0.03776, 0.2812, 0.03776, 0.2111, 0.4974, 0.07322, 0.07233, 0.07328, 0.03776, 0.03777, 0.5428, 0.03777, 0.1624, 0.9013, 0.1162, 0.8513, 0.1418, 0.8287, 0.1811, 0.8732, 0.2175, 0.9378, 0.1624, 0.9013, 0.1811, 0.8732, 0.2272, 0.9052, 0.07861, 0.7899, 0.05157, 0.7209, 0.08766, 0.6985, 0.1112, 0.7739, 0.4442, 0.8565, 0.3972, 0.9072, 0.3791, 0.8758, 0.4169, 0.83, 0.4802, 0.8017, 0.4442, 0.8565, 0.4169, 0.83, 0.4473, 0.7798, 0.5301, 0.6495, 0.4878, 0.6196, 0.536, 0.56, 0.5061, 0.7304, 0.4744, 0.6985, 0.4878, 0.6196, 0.5301, 0.6495, 0.1162, 0.8513, 0.07861, 0.7899, 0.1112, 0.7739, 0.1418, 0.8287, 0.03906, 0.6444, 0.07454, 0.6196, 0.08766, 0.6985, 0.05157, 0.7209, 0.341, 0.9411, 0.2774, 0.9614, 0.2774, 0.925, 0.3321, 0.9069, 0.03778, 0.5681, 0.07232, 0.5591, 0.07454, 0.6196, 0.3972, 0.9072, 0.341, 0.9411, 0.3321, 0.9069, 0.3791, 0.8758, 0.1852, 0.867, 0.2296, 0.8976, 0.2272, 0.9052, 0.1811, 0.8732, 0.03319, 0.6455, 0.03124, 0.5681, 0.03778, 0.5681, 0.03906, 0.6444, 0.2296, 0.8976, 0.2774, 0.916, 0.2774, 0.925, 0.2272, 0.9052, 0.04645, 0.7231, 0.03319, 0.6455, 0.03906, 0.6444, 0.05157, 0.7209, 0.09653, 0.705, 0.1168, 0.7701, 0.1112, 0.7739, 0.08766, 0.6985, 0.07374, 0.7925, 0.04645, 0.7231, 0.05157, 0.7209, 0.07861, 0.7899, 0.375, 0.8693, 0.412, 0.8249, 0.4169, 0.83, 0.3791, 0.8758, 0.5498, 0.4339, 0.5424, 0.5609, 0.536, 0.56, 0.5438, 0.4339, 0.1114, 0.8555, 0.07374, 0.7925, 0.07861, 0.7899, 0.1162, 0.8513, 0.412, 0.8249, 0.4418, 0.7764, 0.4473, 0.7798, 0.4169, 0.83, 0.1585, 0.9063, 0.1114, 0.8555, 0.1162, 0.8513, 0.1624, 0.9013, 0.4418, 0.7764, 0.4643, 0.705, 0.4744, 0.6985, 0.4473, 0.7798, 0.215, 0.9451, 0.1585, 0.9063, 0.1624, 0.9013, 0.2175, 0.9378, 0.07943, 0.3314, 0.07943, 0.5591, 0.07232, 0.5591, 0.07235, 0.3238, 0.2774, 0.9697, 0.215, 0.9451, 0.2175, 0.9378, 0.2774, 0.9614, 0.4888, 0.2389, 0.4888, 0.08015, 0.4974, 0.07322, 0.4974, 0.2464, 0.1168, 0.7701, 0.1467, 0.8236, 0.1418, 0.8287, 0.1112, 0.7739, 0.2774, 0.916, 0.3298, 0.8991, 0.3321, 0.9069, 0.2774, 0.925, 0.4888, 0.08003, 0.07943, 0.0805, 0.07233, 0.07328, 0.4974, 0.07322, 0.4748, 0.5687, 0.4832, 0.5614, 0.4814, 0.612, 0.4731, 0.6033, 0.4814, 0.612, 0.4832, 0.5614, 0.4911, 0.5552, 0.4878, 0.6196, 0.9197, 0.57, 0.6113, 0.57, 0.7653, 0.5304, 0.6113, 0.57, 0.5889, 0.5127, 0.6875, 0.5127, 0.8431, 0.5127, 0.9421, 0.5127, 0.9197, 0.57, 0.07943, 0.08064, 0.07943, 0.2389, 0.07233, 0.2464, 0.07233, 0.07328, 0.5498, 0.03093, 0.5498, 0.4339, 0.5438, 0.4339, 0.5428, 0.03777, 0.07235, 0.3238, 0.03776, 0.2812, 0.07233, 0.2464, 0.5438, 0.4339, 0.4974, 0.3237, 0.4974, 0.2464, 0.08692, 0.08854, 0.08692, 0.231, 0.07943, 0.2389, 0.07943, 0.08064, 0.5745, 0.03093, 0.5745, 0.4342, 0.5498, 0.4339, 0.5498, 0.03093, 0.8879, 0.3832, 0.5953, 0.3832, 0.5954, 0.1996, 0.8879, 0.1996, 0.8879, 0.3359, 0.008637, 0.2812, 0.03124, 0.4126, 0.03124, 0.5064, 0.5438, 0.4339, 0.4974, 0.4346, 0.4974, 0.3237, 0.07232, 0.5591, 0.03776, 0.5064, 0.03776, 0.4127, 0.07235, 0.3238, 0.4888, 0.4287, 0.4888, 0.3314, 0.4974, 0.3237, 0.4974, 0.4346, 0.4803, 0.3383, 0.3871, 0.3383, 0.08692, 0.3383, 0.07943, 0.3314, 0.4888, 0.3314, 0.4803, 0.231, 0.4888, 0.2389, 0.07943, 0.2389, 0.08692, 0.231, 0.5953, 0.3832, 0.8879, 0.3832, 0.7904, 0.4108, 0.4888, 0.2389, 0.4974, 0.2464, 0.07233, 0.2464, 0.07943, 0.2389, 0.4888, 0.3314, 0.07943, 0.3314, 0.07235, 0.3238, 0.4974, 0.3237, 0.4974, 0.2464, 0.4974, 0.3237, 0.07235, 0.3238, 0.07233, 0.2464, 0.8879, 0.3832, 0.8682, 0.4297, 0.8297, 0.4157, 0.4458, 0.4406, 0.459, 0.432, 0.4624, 0.4411, 0.4516, 0.4497, 0.4624, 0.4411, 0.4766, 0.435, 0.4888, 0.4287, 0.4974, 0.4346, 0.4658, 0.4488, 0.4722, 0.4257, 0.4803, 0.4225, 0.4888, 0.4287, 0.4766, 0.435, 0.5953, 0.3832, 0.7126, 0.4297, 0.5967, 0.4297, 0.9583, 0.383, 0.8879, 0.3832, 0.9384, 0.3631, 0.9466, 0.3737, 0.8879, 0.3359, 0.9312, 0.3359, 0.9328, 0.3501, 0.9384, 0.3631, 0.8879, 0.3832, 0.9583, 0.2889, 0.9854, 0.1996, 0.9855, 0.2816, 0.9729, 0.2875, 0.9384, 0.3088, 0.8879, 0.1996, 0.9854, 0.1996, 0.9583, 0.2889, 0.947, 0.297, 0.8879, 0.1996, 0.9384, 0.3088, 0.9328, 0.3217, 0.9312, 0.3359, 0.8879, 0.3359, 0.4236, 0.5029, 0.4239, 0.4864, 0.4331, 0.4877, 0.4337, 0.5023, 0.427, 0.4703, 0.4346, 0.4559, 0.4423, 0.4607, 0.4364, 0.4735, 0.4612, 0.5544, 0.4503, 0.5467, 0.455, 0.5392, 0.4661, 0.5472, 0.4364, 0.534, 0.428, 0.5186, 0.4369, 0.5152, 0.4448, 0.5286, 0.4909, 0.4513, 0.4974, 0.4346, 0.5116, 0.4578, 0.455, 0.5392, 0.4448, 0.5286, 0.4369, 0.5152, 0.4436, 0.5126, 0.4587, 0.532, 0.4369, 0.5152, 0.4337, 0.5023, 0.4331, 0.4877, 0.4401, 0.4884, 0.4436, 0.5126, 0.4803, 0.3383, 0.4888, 0.3314, 0.4888, 0.4287, 0.4803, 0.4225, 0.4423, 0.4607, 0.4516, 0.4497, 0.4624, 0.4411, 0.4658, 0.4488, 0.4479, 0.4652, 0.4832, 0.5614, 0.4661, 0.5472, 0.455, 0.5392, 0.4587, 0.532, 0.4911, 0.5552, 0.4331, 0.4877, 0.4364, 0.4735, 0.4423, 0.4607, 0.4479, 0.4652, 0.4401, 0.4884, 0.5057, 0.5307, 0.5228, 0.5164, 0.536, 0.56, 0.9854, 0.3903, 0.984, 0.4297, 0.9716, 0.3891, 0.4317, 0.3606, 0.4459, 0.3769, 0.4366, 0.3816, 0.4261, 0.3693, 0.4658, 0.4488, 0.4974, 0.4346, 0.4909, 0.4513, 0.4705, 0.4572, 0.4658, 0.4488, 0.4705, 0.4572, 0.4559, 0.4705, 0.4479, 0.4652, 0.4479, 0.4652, 0.4559, 0.4705, 0.4494, 0.4892, 0.4401, 0.4884, 0.4401, 0.4884, 0.4494, 0.4892, 0.4526, 0.5087, 0.4436, 0.5126, 0.4436, 0.5126, 0.4526, 0.5087, 0.4647, 0.5244, 0.4587, 0.532, 0.4587, 0.532, 0.4647, 0.5244, 0.4836, 0.5335, 0.4911, 0.5552, 0.4836, 0.5335, 0.5057, 0.5307, 0.4911, 0.5552, 0.5057, 0.5307, 0.536, 0.56, 0.4911, 0.5552, 0.5438, 0.4339, 0.5116, 0.4578, 0.4974, 0.4346, 0.53, 0.4955, 0.5438, 0.4339, 0.536, 0.56, 0.53, 0.4955, 0.536, 0.56, 0.5228, 0.5164, 0.53, 0.4955, 0.5258, 0.4741, 0.5438, 0.4339, 0.5116, 0.4578, 0.5438, 0.4339, 0.5258, 0.4741, 0.3663, 0.4813, 0.3748, 0.4813, 0.3743, 0.488, 0.3668, 0.488, 0.376, 0.3733, 0.3906, 0.36, 0.3953, 0.3683, 0.384, 0.3785, 0.4258, 0.4335, 0.4037, 0.4363, 0.4052, 0.4258, 0.4214, 0.4237, 0.3848, 0.4272, 0.3727, 0.4115, 0.3814, 0.4076, 0.3907, 0.4197, 0.4459, 0.3769, 0.4501, 0.3983, 0.4397, 0.3977, 0.4366, 0.3816, 0.3906, 0.36, 0.411, 0.3541, 0.4107, 0.3646, 0.3953, 0.3683, 0.3727, 0.4115, 0.3695, 0.392, 0.379, 0.3927, 0.3814, 0.4076, 0.4501, 0.3983, 0.4429, 0.4192, 0.4341, 0.4132, 0.4397, 0.3977, 0.411, 0.3541, 0.4317, 0.3606, 0.4261, 0.3693, 0.4107, 0.3646, 0.3695, 0.392, 0.376, 0.3733, 0.384, 0.3785, 0.379, 0.3927, 0.4429, 0.4192, 0.4258, 0.4335, 0.4214, 0.4237, 0.4341, 0.4132, 0.4037, 0.4363, 0.3848, 0.4272, 0.3907, 0.4197, 0.4052, 0.4258, 0.4503, 0.5467, 0.4364, 0.534, 0.4448, 0.5286, 0.455, 0.5392, 0.4748, 0.5687, 0.4612, 0.5544, 0.4661, 0.5472, 0.4832, 0.5614, 0.4239, 0.4864, 0.427, 0.4703, 0.4364, 0.4735, 0.4331, 0.4877, 0.428, 0.5186, 0.4236, 0.5029, 0.4337, 0.5023, 0.4369, 0.5152, 0.459, 0.432, 0.4722, 0.4257, 0.4766, 0.435, 0.4624, 0.4411, 0.4346, 0.4559, 0.4458, 0.4406, 0.4516, 0.4497, 0.4423, 0.4607, 0.8682, 0.4297, 0.8879, 0.3832, 0.9583, 0.383, 0.9716, 0.3891, 0.351, 0.4954, 0.355, 0.4881, 0.3605, 0.4917, 0.3569, 0.4981, 0.3838, 0.5168, 0.3768, 0.5207, 0.3742, 0.515, 0.3803, 0.5116, 0.3567, 0.4863, 0.3639, 0.4821, 0.3668, 0.488, 0.3605, 0.4917, 0.3644, 0.5208, 0.3573, 0.5169, 0.3608, 0.5115, 0.3671, 0.515, 0.3897, 0.5084, 0.3855, 0.5153, 0.3803, 0.5116, 0.3841, 0.5055, 0.3862, 0.4882, 0.3902, 0.4955, 0.3843, 0.4982, 0.3807, 0.4918, 0.3506, 0.506, 0.3505, 0.4977, 0.3569, 0.4981, 0.3571, 0.5054, 0.3556, 0.5153, 0.3513, 0.5083, 0.3571, 0.5054, 0.3608, 0.5115, 0.3772, 0.482, 0.3845, 0.4863, 0.3807, 0.4918, 0.3743, 0.488, 0.4098, 0.3801, 0.4107, 0.3646, 0.4261, 0.3693, 0.4173, 0.3826, 0.3907, 0.4979, 0.3905, 0.5061, 0.3841, 0.5055, 0.3843, 0.4982, 0.4261, 0.3693, 0.4366, 0.3816, 0.4225, 0.3886, 0.4173, 0.3826, 0.3746, 0.5213, 0.3667, 0.5213, 0.3671, 0.515, 0.3742, 0.515, 0.4397, 0.3977, 0.4341, 0.4132, 0.4212, 0.4041, 0.424, 0.3965, 0.3814, 0.4076, 0.379, 0.3927, 0.3938, 0.394, 0.395, 0.4016, 0.3907, 0.4197, 0.3814, 0.4076, 0.395, 0.4016, 0.3999, 0.4076, 0.3953, 0.3683, 0.4022, 0.3817, 0.3963, 0.3868, 0.384, 0.3785, 0.4107, 0.3646, 0.4098, 0.3801, 0.4022, 0.3817, 0.3953, 0.3683, 0.4366, 0.3816, 0.4397, 0.3977, 0.424, 0.3965, 0.4225, 0.3886, 0.4214, 0.4237, 0.4151, 0.4092, 0.4212, 0.4041, 0.4341, 0.4132, 0.4052, 0.4258, 0.4072, 0.4104, 0.4151, 0.4092, 0.4214, 0.4237, 0.4052, 0.4258, 0.3907, 0.4197, 0.3999, 0.4076, 0.4072, 0.4104, 0.379, 0.3927, 0.384, 0.3785, 0.3963, 0.3868, 0.3938, 0.394, 0.3569, 0.4981, 0.3605, 0.4917, 0.3662, 0.4971, 0.3646, 0.4998, 0.3803, 0.5116, 0.3742, 0.515, 0.3722, 0.5075, 0.375, 0.5059, 0.3605, 0.4917, 0.3668, 0.488, 0.369, 0.4956, 0.3662, 0.4971, 0.3671, 0.515, 0.3608, 0.5115, 0.3662, 0.5058, 0.369, 0.5074, 0.3841, 0.5055, 0.3803, 0.5116, 0.375, 0.5059, 0.3766, 0.5031, 0.3807, 0.4918, 0.3843, 0.4982, 0.3766, 0.4999, 0.3749, 0.4972, 0.3571, 0.5054, 0.3569, 0.4981, 0.3646, 0.4998, 0.3646, 0.503, 0.3608, 0.5115, 0.3571, 0.5054, 0.3646, 0.503, 0.3662, 0.5058, 0.3743, 0.488, 0.3807, 0.4918, 0.3749, 0.4972, 0.3722, 0.4957, 0.3843, 0.4982, 0.3841, 0.5055, 0.3766, 0.5031, 0.3766, 0.4999, 0.3742, 0.515, 0.3671, 0.515, 0.369, 0.5074, 0.3722, 0.5075, 0.3668, 0.488, 0.3743, 0.488, 0.3722, 0.4957, 0.369, 0.4956, 0.4153, 0.5837, 0.4117, 0.5837, 0.4117, 0.5694, 0.4153, 0.5694, 0.437, 0.5837, 0.4335, 0.5837, 0.4334, 0.5694, 0.437, 0.5694, 0.4515, 0.5837, 0.4479, 0.5837, 0.4479, 0.5694, 0.4515, 0.5694, 0.4189, 0.5837, 0.4153, 0.5837, 0.4153, 0.5694, 0.4189, 0.5694, 0.4262, 0.5837, 0.4226, 0.5837, 0.4226, 0.5694, 0.4262, 0.5694, 0.4443, 0.5837, 0.4406, 0.5837, 0.4406, 0.5694, 0.4443, 0.5694, 0.4479, 0.5837, 0.4443, 0.5837, 0.4443, 0.5694, 0.4479, 0.5694, 0.4298, 0.5837, 0.4262, 0.5837, 0.4262, 0.5694, 0.4298, 0.5694, 0.4226, 0.5837, 0.4189, 0.5837, 0.4189, 0.5694, 0.4226, 0.5694, 0.4117, 0.5837, 0.4081, 0.5837, 0.4081, 0.5694, 0.4117, 0.5694, 0.4335, 0.5837, 0.4298, 0.5837, 0.4298, 0.5694, 0.4334, 0.5694, 0.4406, 0.5837, 0.437, 0.5837, 0.437, 0.5694, 0.4406, 0.5694, 0.3777, 0.4512, 0.3777, 0.4477, 0.3842, 0.4461, 0.3841, 0.4531, 0.3646, 0.4476, 0.3646, 0.4511, 0.3582, 0.4529, 0.3581, 0.446, 0.376, 0.4447, 0.3729, 0.443, 0.3747, 0.4364, 0.3808, 0.4399, 0.3759, 0.4542, 0.3777, 0.4512, 0.3841, 0.4531, 0.3805, 0.4591, 0.3694, 0.4559, 0.3729, 0.456, 0.3745, 0.4625, 0.3676, 0.4624, 0.3694, 0.4429, 0.3664, 0.4446, 0.3616, 0.4399, 0.3676, 0.4364, 0.3729, 0.443, 0.3694, 0.4429, 0.3676, 0.4364, 0.3747, 0.4364, 0.3664, 0.4542, 0.3694, 0.4559, 0.3676, 0.4624, 0.3616, 0.4589, 0.3729, 0.456, 0.3759, 0.4542, 0.3805, 0.4591, 0.3745, 0.4625, 0.3777, 0.4477, 0.376, 0.4447, 0.3808, 0.4399, 0.3842, 0.4461, 0.3646, 0.4511, 0.3664, 0.4542, 0.3616, 0.4589, 0.3582, 0.4529, 0.3664, 0.4446, 0.3646, 0.4476, 0.3581, 0.446, 0.3616, 0.4399, 0.3914, 0.5572, 0.3914, 0.566, 0.3853, 0.5654, 0.3853, 0.5577, 0.3569, 0.546, 0.3645, 0.5416, 0.3671, 0.5472, 0.3604, 0.5511, 0.3554, 0.5757, 0.351, 0.568, 0.3566, 0.5654, 0.3604, 0.5721, 0.3753, 0.5821, 0.3665, 0.5821, 0.3671, 0.576, 0.3748, 0.576, 0.3774, 0.5416, 0.385, 0.546, 0.3814, 0.5511, 0.3748, 0.5472, 0.3665, 0.5411, 0.3753, 0.5411, 0.3748, 0.5472, 0.3671, 0.5472, 0.385, 0.5771, 0.3774, 0.5815, 0.3748, 0.576, 0.3814, 0.5721, 0.3645, 0.5815, 0.3569, 0.5771, 0.3604, 0.5721, 0.3671, 0.576, 0.351, 0.5552, 0.3554, 0.5475, 0.3604, 0.5511, 0.3566, 0.5577, 0.3909, 0.568, 0.3865, 0.5757, 0.3814, 0.5721, 0.3853, 0.5654, 0.3865, 0.5475, 0.3909, 0.5552, 0.3853, 0.5577, 0.3814, 0.5511, 0.3504, 0.566, 0.3504, 0.5572, 0.3566, 0.5577, 0.3566, 0.5654, 0.3604, 0.5511, 0.3671, 0.5472, 0.369, 0.5544, 0.3656, 0.5563, 0.3604, 0.5721, 0.3566, 0.5654, 0.3637, 0.5635, 0.3656, 0.5669, 0.3748, 0.576, 0.3671, 0.576, 0.369, 0.5688, 0.3729, 0.5688, 0.3748, 0.5472, 0.3814, 0.5511, 0.3762, 0.5563, 0.3729, 0.5544, 0.3671, 0.5472, 0.3748, 0.5472, 0.3729, 0.5544, 0.369, 0.5544, 0.3814, 0.5721, 0.3748, 0.576, 0.3729, 0.5688, 0.3762, 0.5669, 0.3671, 0.576, 0.3604, 0.5721, 0.3656, 0.5669, 0.369, 0.5688, 0.3566, 0.5577, 0.3604, 0.5511, 0.3656, 0.5563, 0.3637, 0.5597, 0.3853, 0.5654, 0.3814, 0.5721, 0.3762, 0.5669, 0.3781, 0.5635, 0.3814, 0.5511, 0.3853, 0.5577, 0.3781, 0.5597, 0.3762, 0.5563, 0.3566, 0.5654, 0.3566, 0.5577, 0.3637, 0.5597, 0.3637, 0.5635, 0.3853, 0.5577, 0.3853, 0.5654, 0.3781, 0.5635, 0.3781, 0.5597, 0.3656, 0.5669, 0.3637, 0.5635, 0.3709, 0.5616, 0.3762, 0.5669, 0.3729, 0.5688, 0.3709, 0.5616, 0.3762, 0.5669, 0.3709, 0.5616, 0.3781, 0.5635, 0.3781, 0.5635, 0.3709, 0.5616, 0.3781, 0.5597, 0.3729, 0.5544, 0.3762, 0.5563, 0.3709, 0.5616, 0.3656, 0.5563, 0.3709, 0.5616, 0.3637, 0.5597, 0.3637, 0.5597, 0.3709, 0.5616, 0.3637, 0.5635, 0.3729, 0.5688, 0.369, 0.5688, 0.3709, 0.5616, 0.369, 0.5688, 0.3656, 0.5669, 0.3709, 0.5616, 0.3762, 0.5563, 0.3781, 0.5597, 0.3709, 0.5616, 0.369, 0.5544, 0.3729, 0.5544, 0.3709, 0.5616, 0.3709, 0.5616, 0.3656, 0.5563, 0.369, 0.5544, 0.03776, 0.1283, 0.03124, 0.1281, 0.03128, 0.03093, 0.03776, 0.03777, 0.03776, 0.4127, 0.03124, 0.4126, 0.03122, 0.2812, 0.03776, 0.2812, 0.03124, 0.5681, 0.03124, 0.5064, 0.03776, 0.5064, 0.03778, 0.5681, 0.03122, 0.2812, 0.03124, 0.2111, 0.03776, 0.2111, 0.03776, 0.2812, 0.1083, 0.4531, 0.1227, 0.4703, 0.1148, 0.4689, 0.1071, 0.4634, 0.1036, 0.456, 0.1229, 0.3491, 0.1287, 0.351, 0.12, 0.3663, 0.1085, 0.3663, 0.03122, 0.2812, 0.008637, 0.2812, 0.03124, 0.2111, 0.008637, 0.2812, 0.008637, 0.03093, 0.03124, 0.2111, 0.008637, 0.03093, 0.03128, 0.03093, 0.03124, 0.1281, 0.03124, 0.5681, 0.009515, 0.5681, 0.03124, 0.5064, 0.009515, 0.5681, 0.008637, 0.2812, 0.03124, 0.5064, 0.008637, 0.2812, 0.03122, 0.2812, 0.03124, 0.4126, 0.2332, 0.4797, 0.2426, 0.4797, 0.2424, 0.5665, 0.233, 0.5665, 0.1518, 0.3664, 0.1613, 0.3664, 0.1609, 0.4532, 0.1515, 0.4532, 0.2506, 0.5665, 0.2424, 0.5665, 0.2426, 0.4797, 0.2508, 0.4797, 0.1856, 0.4768, 0.1891, 0.4694, 0.1968, 0.4639, 0.2045, 0.4625, 0.1901, 0.4797, 0.1036, 0.3633, 0.1071, 0.356, 0.115, 0.3505, 0.1229, 0.3491, 0.1085, 0.3663, 0.1085, 0.3663, 0.12, 0.3663, 0.1198, 0.4531, 0.1083, 0.4531, 0.1691, 0.4532, 0.1609, 0.4532, 0.1613, 0.3664, 0.1695, 0.3664, 0.1899, 0.5666, 0.2044, 0.5838, 0.1967, 0.5824, 0.1891, 0.5768, 0.1856, 0.5695, 0.2192, 0.4797, 0.2253, 0.4797, 0.2252, 0.5666, 0.2191, 0.5666, 0.1376, 0.3663, 0.1437, 0.3663, 0.1435, 0.4532, 0.1374, 0.4532, 0.1899, 0.5666, 0.2015, 0.5666, 0.2102, 0.5818, 0.2044, 0.5838, 0.1083, 0.4531, 0.1198, 0.4531, 0.1285, 0.4684, 0.1227, 0.4703, 0.2045, 0.4625, 0.2103, 0.4645, 0.2016, 0.4797, 0.1901, 0.4797, 0.1901, 0.4797, 0.2016, 0.4797, 0.2015, 0.5666, 0.1899, 0.5666, 0.1437, 0.3663, 0.1518, 0.3664, 0.1515, 0.4532, 0.1435, 0.4532, 0.2253, 0.4797, 0.2332, 0.4797, 0.233, 0.5665, 0.2252, 0.5666, 0.12, 0.3663, 0.1376, 0.3663, 0.1374, 0.4532, 0.1198, 0.4531, 0.2016, 0.4797, 0.2192, 0.4797, 0.2191, 0.5666, 0.2015, 0.5666, 0.2017, 0.705, 0.09653, 0.705, 0.08766, 0.6985, 0.2031, 0.6986, 0.3721, 0.6821, 0.4744, 0.6985, 0.3529, 0.6986, 0.1851, 0.6822, 0.08766, 0.6985, 0.1758, 0.6572, 0.3723, 0.6325, 0.3532, 0.6196, 0.4878, 0.6196, 0.1833, 0.6325, 0.07454, 0.6196, 0.203, 0.6196, 0.3547, 0.612, 0.4814, 0.612, 0.4878, 0.6196, 0.3532, 0.6196, 0.1989, 0.7132, 0.1088, 0.7132, 0.09653, 0.705, 0.2017, 0.705, 0.08693, 0.6033, 0.1985, 0.6033, 0.2015, 0.612, 0.08011, 0.612, 0.08011, 0.612, 0.2015, 0.612, 0.203, 0.6196, 0.07454, 0.6196, 0.08766, 0.6985, 0.1851, 0.6822, 0.2031, 0.6986, 0.4541, 0.7132, 0.3574, 0.7132, 0.3548, 0.705, 0.4643, 0.705, 0.1758, 0.6572, 0.08766, 0.6985, 0.07454, 0.6196, 0.07454, 0.6196, 0.1833, 0.6325, 0.1758, 0.6572, 0.4814, 0.612, 0.3547, 0.612, 0.3576, 0.6033, 0.4731, 0.6033, 0.4643, 0.705, 0.3548, 0.705, 0.3529, 0.6986, 0.4744, 0.6985, 0.4744, 0.6985, 0.3721, 0.6821, 0.3811, 0.6573, 0.3811, 0.6573, 0.3723, 0.6325, 0.4878, 0.6196, 0.4878, 0.6196, 0.4744, 0.6985, 0.3811, 0.6573, 0.7653, 0.5304, 0.8045, 0.5255, 0.9197, 0.57, 0.8045, 0.5255, 0.8431, 0.5127, 0.9197, 0.57, 0.6875, 0.5127, 0.7261, 0.5255, 0.6113, 0.57, 0.7653, 0.5304, 0.6113, 0.57, 0.7261, 0.5255, 0.7126, 0.4297, 0.5953, 0.3832, 0.7512, 0.4157, 0.5953, 0.3832, 0.7904, 0.4108, 0.7512, 0.4157, 0.8297, 0.4157, 0.7904, 0.4108, 0.8879, 0.3832, 0.9716, 0.3891, 0.984, 0.4297, 0.8682, 0.4297, 0.3548, 0.705, 0.2017, 0.705, 0.2031, 0.6986, 0.3529, 0.6986, 0.1851, 0.6822, 0.3721, 0.6821, 0.3529, 0.6986, 0.2031, 0.6986, 0.1758, 0.6572, 0.3811, 0.6573, 0.3721, 0.6821, 0.1851, 0.6822, 0.3811, 0.6573, 0.1758, 0.6572, 0.1833, 0.6325, 0.3723, 0.6325, 0.1833, 0.6325, 0.203, 0.6196, 0.3532, 0.6196, 0.3723, 0.6325, 0.3574, 0.7132, 0.1989, 0.7132, 0.2017, 0.705, 0.3548, 0.705, 0.3532, 0.6196, 0.203, 0.6196, 0.2015, 0.612, 0.3547, 0.612, 0.1985, 0.6033, 0.3576, 0.6033, 0.3547, 0.612, 0.2015, 0.612, 0.3181, 0.3651, 0.329, 0.3717, 0.3351, 0.3829, 0.3112, 0.3887, 0.3054, 0.3648, 0.2144, 0.4402, 0.2039, 0.4402, 0.2039, 0.4126, 0.2142, 0.4126, 0.2634, 0.4402, 0.2543, 0.4402, 0.2543, 0.4126, 0.2635, 0.4126, 0.2444, 0.4402, 0.2349, 0.4402, 0.235, 0.4126, 0.2444, 0.4126, 0.2946, 0.4402, 0.2842, 0.4402, 0.2842, 0.4126, 0.2946, 0.4126, 0.2039, 0.4402, 0.1928, 0.4402, 0.1928, 0.4126, 0.2039, 0.4126, 0.2349, 0.4402, 0.2249, 0.4402, 0.2247, 0.4126, 0.235, 0.4126, 0.2842, 0.4402, 0.2735, 0.4402, 0.2737, 0.4126, 0.2842, 0.4126, 0.3169, 0.4402, 0.304, 0.4402, 0.3042, 0.4126, 0.3169, 0.4126, 0.2249, 0.4402, 0.2144, 0.4402, 0.2142, 0.4126, 0.2247, 0.4126, 0.2735, 0.4402, 0.2634, 0.4402, 0.2635, 0.4126, 0.2737, 0.4126, 0.2543, 0.4402, 0.2444, 0.4402, 0.2444, 0.4126, 0.2543, 0.4126, 0.304, 0.4402, 0.2946, 0.4402, 0.2946, 0.4126, 0.3042, 0.4126, 0.2403, 0.7292, 0.2789, 0.7256, 0.2799, 0.7345, 0.2416, 0.7382, 0.2807, 0.7255, 0.3196, 0.729, 0.3184, 0.738, 0.2799, 0.7345, 0.3213, 0.7294, 0.3595, 0.7401, 0.3567, 0.7487, 0.3184, 0.738, 0.3594, 0.8499, 0.3212, 0.8607, 0.3188, 0.8526, 0.3567, 0.8417, 0.3197, 0.8611, 0.2808, 0.8651, 0.28, 0.8566, 0.3188, 0.8526, 0.28, 0.8566, 0.2414, 0.8523, 0.2393, 0.8454, 0.28, 0.8505, 0.2414, 0.8523, 0.2037, 0.8417, 0.205, 0.8353, 0.2393, 0.8454, 0.2035, 0.7487, 0.2416, 0.7382, 0.2432, 0.7431, 0.205, 0.7563, 0.2416, 0.7382, 0.2799, 0.7345, 0.2804, 0.7387, 0.2432, 0.7431, 0.2799, 0.7345, 0.3184, 0.738, 0.3179, 0.7429, 0.2804, 0.7387, 0.3184, 0.738, 0.3567, 0.7487, 0.3551, 0.7563, 0.3179, 0.7429, 0.3567, 0.8417, 0.3188, 0.8526, 0.321, 0.8456, 0.3548, 0.8353, 0.3188, 0.8526, 0.28, 0.8566, 0.28, 0.8505, 0.321, 0.8456, 0.2004, 0.7401, 0.2385, 0.7296, 0.2416, 0.7382, 0.2035, 0.7487, 0.2386, 0.8603, 0.2008, 0.8499, 0.2037, 0.8417, 0.2414, 0.8523, 0.2787, 0.8651, 0.2402, 0.8607, 0.2414, 0.8523, 0.28, 0.8566, 0.3548, 0.8353, 0.321, 0.8456, 0.3111, 0.8403, 0.3418, 0.831, 0.3179, 0.7429, 0.3551, 0.7563, 0.3418, 0.759, 0.3112, 0.749, 0.3742, 0.7692, 0.3831, 0.794, 0.3694, 0.794, 0.3627, 0.7827, 0.3546, 0.7747, 0.3741, 0.8189, 0.3548, 0.8353, 0.3418, 0.831, 0.3548, 0.813, 0.2943, 0.8387, 0.28, 0.8505, 0.2658, 0.8387, 0.2801, 0.8391, 0.3551, 0.7563, 0.3742, 0.7692, 0.3546, 0.7747, 0.3418, 0.759, 0.3831, 0.794, 0.3741, 0.8189, 0.3548, 0.813, 0.3629, 0.8052, 0.3694, 0.794, 0.3112, 0.749, 0.3418, 0.759, 0.3273, 0.7608, 0.3418, 0.759, 0.3546, 0.7747, 0.3404, 0.7668, 0.3273, 0.7608, 0.3418, 0.831, 0.3111, 0.8403, 0.3273, 0.8284, 0.3273, 0.8284, 0.3111, 0.8403, 0.2943, 0.8387, 0.3113, 0.8342, 0.3112, 0.749, 0.3273, 0.7608, 0.3115, 0.7553, 0.2945, 0.7509, 0.2804, 0.7387, 0.2664, 0.7508, 0.25, 0.7492, 0.2432, 0.7431, 0.2804, 0.7387, 0.3179, 0.7429, 0.3112, 0.749, 0.2945, 0.7509, 0.234, 0.7612, 0.2498, 0.7553, 0.2516, 0.7593, 0.2383, 0.7642, 0.321, 0.8456, 0.28, 0.8505, 0.2943, 0.8387, 0.3111, 0.8403, 0.2804, 0.7387, 0.2945, 0.7509, 0.2804, 0.7507, 0.2664, 0.7508, 0.1984, 0.8051, 0.192, 0.794, 0.1975, 0.794, 0.2038, 0.8027, 0.3404, 0.7668, 0.3546, 0.7747, 0.3499, 0.7787, 0.3361, 0.7706, 0.1987, 0.7829, 0.2068, 0.775, 0.2114, 0.7789, 0.204, 0.7853, 0.2664, 0.7508, 0.2498, 0.7553, 0.234, 0.7612, 0.25, 0.7492, 0.2945, 0.7509, 0.3115, 0.7553, 0.3097, 0.7593, 0.2938, 0.7544, 0.2804, 0.7507, 0.2945, 0.7509, 0.2938, 0.7544, 0.2804, 0.7541, 0.2333, 0.8283, 0.2492, 0.8402, 0.2189, 0.8308, 0.25, 0.7492, 0.234, 0.7612, 0.2195, 0.7595, 0.3627, 0.7827, 0.3694, 0.794, 0.3638, 0.794, 0.3574, 0.7852, 0.2664, 0.7508, 0.2804, 0.7507, 0.2804, 0.7541, 0.2671, 0.7543, 0.3404, 0.8222, 0.3273, 0.8284, 0.3228, 0.8253, 0.3361, 0.8185, 0.2189, 0.8308, 0.2492, 0.8402, 0.2393, 0.8454, 0.205, 0.8353, 0.25, 0.7492, 0.2195, 0.7595, 0.205, 0.7563, 0.2432, 0.7431, 0.2068, 0.775, 0.1987, 0.7829, 0.192, 0.794, 0.1778, 0.794, 0.1853, 0.7693, 0.2063, 0.8129, 0.2189, 0.8308, 0.205, 0.8353, 0.1871, 0.8189, 0.2195, 0.7595, 0.2068, 0.775, 0.1853, 0.7693, 0.205, 0.7563, 0.2658, 0.8387, 0.28, 0.8505, 0.2393, 0.8454, 0.2492, 0.8402, 0.2333, 0.8283, 0.249, 0.8341, 0.2658, 0.8387, 0.2492, 0.8402, 0.2063, 0.8129, 0.2204, 0.8218, 0.2333, 0.8283, 0.2189, 0.8308, 0.2943, 0.8387, 0.2801, 0.8391, 0.2801, 0.8364, 0.2934, 0.8359, 0.3273, 0.8284, 0.3404, 0.8222, 0.3548, 0.813, 0.3418, 0.831, 0.3629, 0.8052, 0.3548, 0.813, 0.3501, 0.8091, 0.3575, 0.8028, 0.3273, 0.8284, 0.3113, 0.8342, 0.3093, 0.8303, 0.3228, 0.8253, 0.2801, 0.8391, 0.2658, 0.8387, 0.2667, 0.8359, 0.2801, 0.8364, 0.2068, 0.775, 0.2195, 0.7595, 0.234, 0.7612, 0.2211, 0.7663, 0.2204, 0.8218, 0.2063, 0.8129, 0.211, 0.809, 0.2247, 0.8181, 0.2658, 0.8387, 0.249, 0.8341, 0.251, 0.8303, 0.2667, 0.8359, 0.2211, 0.7663, 0.234, 0.7612, 0.2383, 0.7642, 0.2252, 0.7701, 0.192, 0.794, 0.1984, 0.8051, 0.2063, 0.8129, 0.1871, 0.8189, 0.1778, 0.794, 0.3499, 0.7787, 0.3589, 0.794, 0.3446, 0.794, 0.3394, 0.7773, 0.3501, 0.8091, 0.3361, 0.8185, 0.3228, 0.8253, 0.3395, 0.8106, 0.3589, 0.794, 0.3501, 0.8091, 0.3395, 0.8106, 0.3446, 0.794, 0.5924, 0.6618, 0.6108, 0.6569, 0.6127, 0.6658, 0.5968, 0.6735, 0.6829, 0.7358, 0.6728, 0.7543, 0.6565, 0.7506, 0.6677, 0.7326, 0.68, 0.688, 0.6853, 0.7114, 0.6685, 0.7113, 0.6658, 0.6917, 0.6403, 0.6569, 0.6578, 0.6618, 0.6535, 0.6737, 0.6383, 0.6658, 0.5797, 0.7543, 0.5677, 0.7358, 0.5833, 0.7326, 0.5959, 0.7506, 0.6264, 0.7686, 0.6109, 0.7679, 0.6128, 0.7605, 0.6264, 0.76, 0.6578, 0.6618, 0.667, 0.67, 0.6535, 0.6737, 0.6432, 0.7679, 0.6264, 0.7686, 0.6264, 0.76, 0.6406, 0.7594, 0.564, 0.7114, 0.569, 0.688, 0.5841, 0.6923, 0.5816, 0.7128, 0.6623, 0.7637, 0.6432, 0.7679, 0.6406, 0.7594, 0.6565, 0.7506, 0.6108, 0.6569, 0.6264, 0.6567, 0.6264, 0.666, 0.6127, 0.6658, 0.5814, 0.67, 0.5924, 0.6618, 0.5968, 0.6735, 0.2309, 0.7767, 0.2266, 0.794, 0.2166, 0.794, 0.2218, 0.7775, 0.2307, 0.8116, 0.2422, 0.8244, 0.2377, 0.8253, 0.2214, 0.8106, 0.243, 0.7656, 0.2309, 0.7767, 0.2218, 0.7775, 0.2383, 0.7642, 0.2266, 0.794, 0.2307, 0.8116, 0.2214, 0.8106, 0.2166, 0.794, 0.2422, 0.8244, 0.251, 0.8303, 0.2377, 0.8253, 0.2383, 0.7642, 0.2218, 0.7775, 0.2114, 0.7789, 0.2252, 0.7701, 0.2166, 0.794, 0.2214, 0.8106, 0.211, 0.809, 0.2024, 0.794, 0.2218, 0.7775, 0.2166, 0.794, 0.2024, 0.794, 0.2114, 0.7789, 0.2214, 0.8106, 0.2377, 0.8253, 0.2247, 0.8181, 0.211, 0.809, 0.2024, 0.794, 0.211, 0.809, 0.2038, 0.8027, 0.1975, 0.794, 0.3093, 0.8303, 0.3181, 0.8245, 0.3228, 0.8253, 0.3097, 0.7593, 0.3231, 0.7638, 0.3186, 0.7651, 0.3231, 0.7638, 0.3361, 0.7706, 0.3499, 0.7787, 0.3394, 0.7773, 0.5677, 0.7358, 0.564, 0.7114, 0.5816, 0.7128, 0.5833, 0.7326, 0.3638, 0.794, 0.3575, 0.8028, 0.3501, 0.8091, 0.3589, 0.794, 0.3499, 0.7787, 0.3574, 0.7852, 0.3638, 0.794, 0.3589, 0.794, 0.1975, 0.794, 0.204, 0.7853, 0.2114, 0.7789, 0.2024, 0.794, 0.2383, 0.7642, 0.2516, 0.7593, 0.243, 0.7656, 0.6264, 0.6567, 0.6403, 0.6569, 0.6383, 0.6658, 0.6264, 0.666, 0.591, 0.7637, 0.5797, 0.7543, 0.5959, 0.7506, 0.569, 0.688, 0.5814, 0.67, 0.5968, 0.6735, 0.5841, 0.6923, 0.6109, 0.7679, 0.591, 0.7637, 0.5959, 0.7506, 0.6128, 0.7605, 0.6728, 0.7543, 0.6623, 0.7637, 0.6565, 0.7506, 0.6853, 0.7114, 0.6829, 0.7358, 0.6677, 0.7326, 0.6685, 0.7113, 0.667, 0.67, 0.68, 0.688, 0.6658, 0.6917, 0.6535, 0.6737, 0.5959, 0.7506, 0.5833, 0.7326, 0.6036, 0.7328, 0.6088, 0.7474, 0.6097, 0.6753, 0.6127, 0.6658, 0.6264, 0.666, 0.6264, 0.6755, 0.6128, 0.7605, 0.6088, 0.7474, 0.6264, 0.7479, 0.6264, 0.76, 0.6264, 0.76, 0.6264, 0.7479, 0.6437, 0.7474, 0.6406, 0.7594, 0.6264, 0.6755, 0.6264, 0.666, 0.6383, 0.6658, 0.6411, 0.6753, 0.6565, 0.7506, 0.6406, 0.7594, 0.6437, 0.7474, 0.6128, 0.7605, 0.5959, 0.7506, 0.6088, 0.7474, 0.6127, 0.6658, 0.6097, 0.6753, 0.5968, 0.6735, 0.6411, 0.6753, 0.6383, 0.6658, 0.6535, 0.6737, 0.6437, 0.7474, 0.6479, 0.7316, 0.6677, 0.7326, 0.6565, 0.7506, 0.6264, 0.6755, 0.6264, 0.6813, 0.6119, 0.685, 0.6097, 0.6753, 0.5968, 0.6735, 0.6097, 0.6753, 0.5841, 0.6923, 0.3231, 0.7638, 0.3394, 0.7773, 0.3301, 0.7763, 0.3186, 0.7651, 0.3446, 0.794, 0.3395, 0.8106, 0.3303, 0.8115, 0.3345, 0.794, 0.3394, 0.7773, 0.3446, 0.794, 0.3345, 0.794, 0.3301, 0.7763, 0.3395, 0.8106, 0.3228, 0.8253, 0.3181, 0.8245, 0.3303, 0.8115, 0.6487, 0.6946, 0.6658, 0.6917, 0.6526, 0.708, 0.639, 0.6847, 0.6535, 0.6737, 0.6658, 0.6917, 0.6487, 0.6946, 0.639, 0.6847, 0.6411, 0.6753, 0.6535, 0.6737, 0.6264, 0.6813, 0.6264, 0.6755, 0.6411, 0.6753, 0.639, 0.6847, 0.6685, 0.7113, 0.6493, 0.722, 0.6526, 0.708, 0.6526, 0.708, 0.6658, 0.6917, 0.6685, 0.7113, 0.6677, 0.7326, 0.6493, 0.722, 0.6685, 0.7113, 0.6479, 0.7316, 0.6493, 0.722, 0.6677, 0.7326, 0.6479, 0.7316, 0.6396, 0.7329, 0.6493, 0.722, 0.6479, 0.7316, 0.6437, 0.7474, 0.6396, 0.7329, 0.6264, 0.7479, 0.6264, 0.738, 0.6396, 0.7329, 0.6437, 0.7474, 0.6264, 0.738, 0.6264, 0.7479, 0.6088, 0.7474, 0.612, 0.7336, 0.6036, 0.7328, 0.612, 0.7336, 0.6088, 0.7474, 0.6036, 0.7328, 0.6016, 0.7232, 0.612, 0.7336, 0.6036, 0.7328, 0.5833, 0.7326, 0.6016, 0.7232, 0.5816, 0.7128, 0.5979, 0.7091, 0.6016, 0.7232, 0.5833, 0.7326, 0.5816, 0.7128, 0.5841, 0.6923, 0.5979, 0.7091, 0.5979, 0.7091, 0.5841, 0.6923, 0.6018, 0.6953, 0.6018, 0.6953, 0.6097, 0.6753, 0.6119, 0.685, 0.6018, 0.6953, 0.5841, 0.6923, 0.6097, 0.6753, 0.2068, 0.775, 0.2211, 0.7663, 0.2252, 0.7701, 0.2114, 0.7789, 0.2333, 0.8283, 0.2204, 0.8218, 0.2247, 0.8181, 0.2377, 0.8253, 0.3694, 0.794, 0.3629, 0.8052, 0.3575, 0.8028, 0.3638, 0.794, 0.3548, 0.813, 0.3404, 0.8222, 0.3361, 0.8185, 0.3501, 0.8091, 0.3546, 0.7747, 0.3627, 0.7827, 0.3574, 0.7852, 0.3499, 0.7787, 0.192, 0.794, 0.1987, 0.7829, 0.204, 0.7853, 0.1975, 0.794, 0.3273, 0.7608, 0.3404, 0.7668, 0.3361, 0.7706, 0.3231, 0.7638, 0.2063, 0.8129, 0.1984, 0.8051, 0.2038, 0.8027, 0.211, 0.809, 0.251, 0.8303, 0.249, 0.8341, 0.2333, 0.8283, 0.2377, 0.8253, 0.3093, 0.8303, 0.3113, 0.8342, 0.2943, 0.8387, 0.2934, 0.8359, 0.3097, 0.7593, 0.3115, 0.7553, 0.3273, 0.7608, 0.3231, 0.7638, 0.2516, 0.7593, 0.2498, 0.7553, 0.2664, 0.7508, 0.2671, 0.7543, 0.612, 0.7336, 0.6016, 0.7232, 0.6045, 0.7215, 0.6137, 0.7306, 0.6264, 0.6813, 0.639, 0.6847, 0.6374, 0.6875, 0.6264, 0.6845, 0.6018, 0.6953, 0.6119, 0.685, 0.6135, 0.6878, 0.6045, 0.6968, 0.6526, 0.708, 0.6493, 0.722, 0.6464, 0.7205, 0.6493, 0.7081, 0.6264, 0.738, 0.612, 0.7336, 0.6137, 0.7306, 0.6264, 0.7343, 0.5979, 0.7091, 0.6018, 0.6953, 0.6045, 0.6968, 0.6012, 0.7091, 0.6487, 0.6946, 0.6526, 0.708, 0.6493, 0.7081, 0.646, 0.6962, 0.6396, 0.7329, 0.6264, 0.738, 0.6264, 0.7344, 0.6377, 0.7301, 0.6016, 0.7232, 0.5979, 0.7091, 0.6012, 0.7091, 0.6045, 0.7215, 0.639, 0.6847, 0.6487, 0.6946, 0.646, 0.6962, 0.6374, 0.6875, 0.6119, 0.685, 0.6264, 0.6813, 0.6264, 0.6845, 0.6135, 0.6878, 0.6493, 0.722, 0.6396, 0.7329, 0.6377, 0.7301, 0.6464, 0.7205, 0.3054, 0.3648, 0.3112, 0.3887, 0.2872, 0.3945, 0.2875, 0.3818, 0.2942, 0.3709, 0.2872, 0.3945, 0.3112, 0.3887, 0.3169, 0.4126, 0.3042, 0.4126, 0.2933, 0.4057, 0.3169, 0.4126, 0.3112, 0.3887, 0.3351, 0.3829, 0.3348, 0.3957, 0.3282, 0.4066, 0.8527, 0.6631, 0.8894, 0.6211, 0.6412, 0.6211, 0.678, 0.6631, 0.7653, 0.7135, 0.8108, 0.6943, 0.7199, 0.6943, 0.8894, 0.6211, 0.9197, 0.57, 0.6113, 0.57, 0.6412, 0.6211, 0.8108, 0.6943, 0.8527, 0.6631, 0.678, 0.6631, 0.7199, 0.6943, 0.3267, 0.8905, 0.3298, 0.8991, 0.375, 0.8693, 0.3703, 0.8618, 0.2774, 0.9061, 0.2774, 0.916, 0.3298, 0.8991, 0.3267, 0.8905, 0.4803, 0.08759, 0.4888, 0.08003, 0.07943, 0.0805, 0.08692, 0.08848, 0.5957, 0.01084, 0.5957, 0.1792, 0.9857, 0.1792, 0.9857, 0.01084, 0.5424, 0.5609, 0.536, 0.56, 0.5301, 0.6495, 0.5367, 0.6512, 0.1241, 0.7661, 0.1168, 0.7701, 0.1467, 0.8236, 0.1527, 0.8183, 0.1467, 0.8236, 0.1418, 0.8287, 0.1811, 0.8732, 0.1852, 0.867, 0.5367, 0.6512, 0.5301, 0.6495, 0.5061, 0.7304, 0.5123, 0.733, 0.03128, 0.03093, 0.03776, 0.03777, 0.5428, 0.03777, 0.5498, 0.03093, 0.5123, 0.733, 0.5061, 0.7304, 0.4802, 0.8017, 0.4854, 0.8055, 0.4854, 0.8055, 0.4802, 0.8017, 0.4442, 0.8565, 0.4495, 0.8616, 0.4495, 0.8616, 0.4442, 0.8565, 0.3972, 0.9072, 0.4012, 0.9139, 0.4012, 0.9139, 0.3972, 0.9072, 0.341, 0.9411, 0.3432, 0.949, 0.3432, 0.949, 0.341, 0.9411, 0.2774, 0.9614, 0.2774, 0.9699, 0.3298, 0.8991, 0.3321, 0.9069, 0.3791, 0.8758, 0.375, 0.8693, 0.1527, 0.8183, 0.1467, 0.8236, 0.1852, 0.867, 0.1902, 0.8607, 0.1903, 0.8607, 0.1852, 0.867, 0.2296, 0.8976, 0.2324, 0.8887, 0.2324, 0.8887, 0.2296, 0.8976, 0.2774, 0.916, 0.2774, 0.9061, 0.1088, 0.7132, 0.09653, 0.705, 0.1168, 0.7701, 0.1241, 0.7661, 0.08692, 0.3383, 0.07943, 0.3314, 0.07943, 0.5591, 0.08692, 0.5592, 0.3703, 0.8618, 0.375, 0.8693, 0.412, 0.8249, 0.4056, 0.8191, 0.4056, 0.8191, 0.412, 0.8249, 0.4418, 0.7764, 0.4336, 0.7717, 0.4803, 0.231, 0.4888, 0.2389, 0.4888, 0.08015, 0.4803, 0.08764, 0.4336, 0.7717, 0.4418, 0.7764, 0.4643, 0.705, 0.4541, 0.7132, 0.4744, 0.6985, 0.4473, 0.7798, 0.4802, 0.8017, 0.5061, 0.7304, 0.2774, 0.925, 0.2272, 0.9052, 0.2175, 0.9378, 0.2774, 0.9614, 0.07454, 0.6196, 0.03778, 0.5681, 0.03906, 0.6444, 0.536, 0.56, 0.4911, 0.5552, 0.4878, 0.6196, 0.07232, 0.5591, 0.07454, 0.6196, 0.08011, 0.612, 0.07943, 0.5591, 0.07943, 0.5591, 0.08011, 0.612, 0.08693, 0.6033, 0.08692, 0.5592, 0.5438, 0.4339, 0.5428, 0.03777, 0.4974, 0.07322, 0.4974, 0.2464, 0.4974, 0.07322, 0.5428, 0.03777, 0.03776, 0.03777, 0.07233, 0.07328, 0.1624, 0.9013, 0.1811, 0.8732, 0.1418, 0.8287, 0.1162, 0.8513, 0.2175, 0.9378, 0.2272, 0.9052, 0.1811, 0.8732, 0.1624, 0.9013, 0.07861, 0.7899, 0.1112, 0.7739, 0.08766, 0.6985, 0.05157, 0.7209, 0.4442, 0.8565, 0.4169, 0.83, 0.3791, 0.8758, 0.3972, 0.9072, 0.4802, 0.8017, 0.4473, 0.7798, 0.4169, 0.83, 0.4442, 0.8565, 0.5301, 0.6495, 0.536, 0.56, 0.4878, 0.6196, 0.5061, 0.7304, 0.5301, 0.6495, 0.4878, 0.6196, 0.4744, 0.6985, 0.1162, 0.8513, 0.1418, 0.8287, 0.1112, 0.7739, 0.07861, 0.7899, 0.03906, 0.6444, 0.05157, 0.7209, 0.08766, 0.6985, 0.07454, 0.6196, 0.341, 0.9411, 0.3321, 0.9069, 0.2774, 0.925, 0.2774, 0.9614, 0.03778, 0.5681, 0.07454, 0.6196, 0.07232, 0.5591, 0.3972, 0.9072, 0.3791, 0.8758, 0.3321, 0.9069, 0.341, 0.9411, 0.1852, 0.867, 0.1811, 0.8732, 0.2272, 0.9052, 0.2296, 0.8976, 0.03319, 0.6455, 0.03906, 0.6444, 0.03778, 0.5681, 0.03124, 0.5681, 0.2296, 0.8976, 0.2272, 0.9052, 0.2774, 0.925, 0.2774, 0.916, 0.04645, 0.7231, 0.05157, 0.7209, 0.03906, 0.6444, 0.03319, 0.6455, 0.09653, 0.705, 0.08766, 0.6985, 0.1112, 0.7739, 0.1168, 0.7701, 0.07374, 0.7925, 0.07861, 0.7899, 0.05157, 0.7209, 0.04645, 0.7231, 0.375, 0.8693, 0.3791, 0.8758, 0.4169, 0.83, 0.412, 0.8249, 0.5498, 0.4339, 0.5438, 0.4339, 0.536, 0.56, 0.5424, 0.5609, 0.1114, 0.8555, 0.1162, 0.8513, 0.07861, 0.7899, 0.07374, 0.7925, 0.412, 0.8249, 0.4169, 0.83, 0.4473, 0.7798, 0.4418, 0.7764, 0.1585, 0.9063, 0.1624, 0.9013, 0.1162, 0.8513, 0.1114, 0.8555, 0.4418, 0.7764, 0.4473, 0.7798, 0.4744, 0.6985, 0.4643, 0.705, 0.215, 0.9451, 0.2175, 0.9378, 0.1624, 0.9013, 0.1585, 0.9063, 0.07943, 0.3314, 0.07235, 0.3238, 0.07232, 0.5591, 0.07943, 0.5591, 0.2774, 0.9697, 0.2774, 0.9614, 0.2175, 0.9378, 0.215, 0.9451, 0.4888, 0.2389, 0.4974, 0.2464, 0.4974, 0.07322, 0.4888, 0.08015, 0.1168, 0.7701, 0.1112, 0.7739, 0.1418, 0.8287, 0.1467, 0.8236, 0.2774, 0.916, 0.2774, 0.925, 0.3321, 0.9069, 0.3298, 0.8991, 0.4888, 0.08003, 0.4974, 0.07322, 0.07233, 0.07328, 0.07943, 0.0805, 0.4748, 0.5687, 0.4731, 0.6033, 0.4814, 0.612, 0.4832, 0.5614, 0.4814, 0.612, 0.4878, 0.6196, 0.4911, 0.5552, 0.4832, 0.5614, 0.07943, 0.08064, 0.07233, 0.07328, 0.07233, 0.2464, 0.07943, 0.2389, 0.5498, 0.03093, 0.5428, 0.03777, 0.5438, 0.4339, 0.5498, 0.4339, 0.5438, 0.4339, 0.4974, 0.2464, 0.4974, 0.3237, 0.08692, 0.08854, 0.07943, 0.08064, 0.07943, 0.2389, 0.08692, 0.231, 0.8879, 0.3832, 0.8879, 0.3359, 0.8879, 0.1996, 0.5954, 0.1996, 0.5953, 0.3832, 0.5438, 0.4339, 0.4974, 0.3237, 0.4974, 0.4346, 0.4888, 0.4287, 0.4974, 0.4346, 0.4974, 0.3237, 0.4888, 0.3314, 0.4803, 0.3383, 0.4888, 0.3314, 0.07943, 0.3314, 0.08692, 0.3383, 0.3871, 0.3383, 0.4803, 0.231, 0.08692, 0.231, 0.07943, 0.2389, 0.4888, 0.2389, 0.4888, 0.2389, 0.07943, 0.2389, 0.07233, 0.2464, 0.4974, 0.2464, 0.4888, 0.3314, 0.4974, 0.3237, 0.07235, 0.3238, 0.07943, 0.3314, 0.4974, 0.2464, 0.07233, 0.2464, 0.07235, 0.3238, 0.4974, 0.3237, 0.4458, 0.4406, 0.4516, 0.4497, 0.4624, 0.4411, 0.459, 0.432, 0.4624, 0.4411, 0.4658, 0.4488, 0.4974, 0.4346, 0.4888, 0.4287, 0.4766, 0.435, 0.4722, 0.4257, 0.4766, 0.435, 0.4888, 0.4287, 0.4803, 0.4225, 0.9583, 0.383, 0.9466, 0.3737, 0.9384, 0.3631, 0.8879, 0.3832, 0.8879, 0.3359, 0.8879, 0.3832, 0.9384, 0.3631, 0.9328, 0.3501, 0.9312, 0.3359, 0.9583, 0.2889, 0.9729, 0.2875, 0.9855, 0.2816, 0.9854, 0.1996, 0.9384, 0.3088, 0.947, 0.297, 0.9583, 0.2889, 0.9854, 0.1996, 0.8879, 0.1996, 0.8879, 0.1996, 0.8879, 0.3359, 0.9312, 0.3359, 0.9328, 0.3217, 0.9384, 0.3088, 0.4236, 0.5029, 0.4337, 0.5023, 0.4331, 0.4877, 0.4239, 0.4864, 0.427, 0.4703, 0.4364, 0.4735, 0.4423, 0.4607, 0.4346, 0.4559, 0.4612, 0.5544, 0.4661, 0.5472, 0.455, 0.5392, 0.4503, 0.5467, 0.4364, 0.534, 0.4448, 0.5286, 0.4369, 0.5152, 0.428, 0.5186, 0.4909, 0.4513, 0.5116, 0.4578, 0.4974, 0.4346, 0.455, 0.5392, 0.4587, 0.532, 0.4436, 0.5126, 0.4369, 0.5152, 0.4448, 0.5286, 0.4369, 0.5152, 0.4436, 0.5126, 0.4401, 0.4884, 0.4331, 0.4877, 0.4337, 0.5023, 0.4803, 0.3383, 0.4803, 0.4225, 0.4888, 0.4287, 0.4888, 0.3314, 0.4423, 0.4607, 0.4479, 0.4652, 0.4658, 0.4488, 0.4624, 0.4411, 0.4516, 0.4497, 0.4832, 0.5614, 0.4911, 0.5552, 0.4587, 0.532, 0.455, 0.5392, 0.4661, 0.5472, 0.4331, 0.4877, 0.4401, 0.4884, 0.4479, 0.4652, 0.4423, 0.4607, 0.4364, 0.4735, 0.5057, 0.5307, 0.536, 0.56, 0.5228, 0.5164, 0.4317, 0.3606, 0.4261, 0.3693, 0.4366, 0.3816, 0.4459, 0.3769, 0.4658, 0.4488, 0.4705, 0.4572, 0.4909, 0.4513, 0.4974, 0.4346, 0.4658, 0.4488, 0.4479, 0.4652, 0.4559, 0.4705, 0.4705, 0.4572, 0.4479, 0.4652, 0.4401, 0.4884, 0.4494, 0.4892, 0.4559, 0.4705, 0.4401, 0.4884, 0.4436, 0.5126, 0.4526, 0.5087, 0.4494, 0.4892, 0.4436, 0.5126, 0.4587, 0.532, 0.4647, 0.5244, 0.4526, 0.5087, 0.4587, 0.532, 0.4911, 0.5552, 0.4836, 0.5335, 0.4647, 0.5244, 0.4836, 0.5335, 0.4911, 0.5552, 0.5057, 0.5307, 0.5057, 0.5307, 0.4911, 0.5552, 0.536, 0.56, 0.5438, 0.4339, 0.4974, 0.4346, 0.5116, 0.4578, 0.53, 0.4955, 0.536, 0.56, 0.5438, 0.4339, 0.53, 0.4955, 0.5228, 0.5164, 0.536, 0.56, 0.53, 0.4955, 0.5438, 0.4339, 0.5258, 0.4741, 0.5116, 0.4578, 0.5258, 0.4741, 0.5438, 0.4339, 0.3663, 0.4813, 0.3668, 0.488, 0.3743, 0.488, 0.3748, 0.4813, 0.376, 0.3733, 0.384, 0.3785, 0.3953, 0.3683, 0.3906, 0.36, 0.4258, 0.4335, 0.4214, 0.4237, 0.4052, 0.4258, 0.4037, 0.4363, 0.3848, 0.4272, 0.3907, 0.4197, 0.3814, 0.4076, 0.3727, 0.4115, 0.4459, 0.3769, 0.4366, 0.3816, 0.4397, 0.3977, 0.4501, 0.3983, 0.3906, 0.36, 0.3953, 0.3683, 0.4107, 0.3646, 0.411, 0.3541, 0.3727, 0.4115, 0.3814, 0.4076, 0.379, 0.3927, 0.3695, 0.392, 0.4501, 0.3983, 0.4397, 0.3977, 0.4341, 0.4132, 0.4429, 0.4192, 0.411, 0.3541, 0.4107, 0.3646, 0.4261, 0.3693, 0.4317, 0.3606, 0.3695, 0.392, 0.379, 0.3927, 0.384, 0.3785, 0.376, 0.3733, 0.4429, 0.4192, 0.4341, 0.4132, 0.4214, 0.4237, 0.4258, 0.4335, 0.4037, 0.4363, 0.4052, 0.4258, 0.3907, 0.4197, 0.3848, 0.4272, 0.4503, 0.5467, 0.455, 0.5392, 0.4448, 0.5286, 0.4364, 0.534, 0.4748, 0.5687, 0.4832, 0.5614, 0.4661, 0.5472, 0.4612, 0.5544, 0.4239, 0.4864, 0.4331, 0.4877, 0.4364, 0.4735, 0.427, 0.4703, 0.428, 0.5186, 0.4369, 0.5152, 0.4337, 0.5023, 0.4236, 0.5029, 0.459, 0.432, 0.4624, 0.4411, 0.4766, 0.435, 0.4722, 0.4257, 0.4346, 0.4559, 0.4423, 0.4607, 0.4516, 0.4497, 0.4458, 0.4406, 0.351, 0.4954, 0.3569, 0.4981, 0.3605, 0.4917, 0.355, 0.4881, 0.3838, 0.5168, 0.3803, 0.5116, 0.3742, 0.515, 0.3768, 0.5207, 0.3567, 0.4863, 0.3605, 0.4917, 0.3668, 0.488, 0.3639, 0.4821, 0.3644, 0.5208, 0.3671, 0.515, 0.3608, 0.5115, 0.3573, 0.5169, 0.3897, 0.5084, 0.3841, 0.5055, 0.3803, 0.5116, 0.3855, 0.5153, 0.3862, 0.4882, 0.3807, 0.4918, 0.3843, 0.4982, 0.3902, 0.4955, 0.3506, 0.506, 0.3571, 0.5054, 0.3569, 0.4981, 0.3505, 0.4977, 0.3556, 0.5153, 0.3608, 0.5115, 0.3571, 0.5054, 0.3513, 0.5083, 0.3772, 0.482, 0.3743, 0.488, 0.3807, 0.4918, 0.3845, 0.4863, 0.4098, 0.3801, 0.4173, 0.3826, 0.4261, 0.3693, 0.4107, 0.3646, 0.3907, 0.4979, 0.3843, 0.4982, 0.3841, 0.5055, 0.3905, 0.5061, 0.4261, 0.3693, 0.4173, 0.3826, 0.4225, 0.3886, 0.4366, 0.3816, 0.3746, 0.5213, 0.3742, 0.515, 0.3671, 0.515, 0.3667, 0.5213, 0.4397, 0.3977, 0.424, 0.3965, 0.4212, 0.4041, 0.4341, 0.4132, 0.3814, 0.4076, 0.395, 0.4016, 0.3938, 0.394, 0.379, 0.3927, 0.3907, 0.4197, 0.3999, 0.4076, 0.395, 0.4016, 0.3814, 0.4076, 0.3953, 0.3683, 0.384, 0.3785, 0.3963, 0.3868, 0.4022, 0.3817, 0.4107, 0.3646, 0.3953, 0.3683, 0.4022, 0.3817, 0.4098, 0.3801, 0.4366, 0.3816, 0.4225, 0.3886, 0.424, 0.3965, 0.4397, 0.3977, 0.4214, 0.4237, 0.4341, 0.4132, 0.4212, 0.4041, 0.4151, 0.4092, 0.4052, 0.4258, 0.4214, 0.4237, 0.4151, 0.4092, 0.4072, 0.4104, 0.4052, 0.4258, 0.4072, 0.4104, 0.3999, 0.4076, 0.3907, 0.4197, 0.379, 0.3927, 0.3938, 0.394, 0.3963, 0.3868, 0.384, 0.3785, 0.3569, 0.4981, 0.3646, 0.4998, 0.3662, 0.4971, 0.3605, 0.4917, 0.3803, 0.5116, 0.375, 0.5059, 0.3722, 0.5075, 0.3742, 0.515, 0.3605, 0.4917, 0.3662, 0.4971, 0.369, 0.4956, 0.3668, 0.488, 0.3671, 0.515, 0.369, 0.5074, 0.3662, 0.5058, 0.3608, 0.5115, 0.3841, 0.5055, 0.3766, 0.5031, 0.375, 0.5059, 0.3803, 0.5116, 0.3807, 0.4918, 0.3749, 0.4972, 0.3766, 0.4999, 0.3843, 0.4982, 0.3571, 0.5054, 0.3646, 0.503, 0.3646, 0.4998, 0.3569, 0.4981, 0.3608, 0.5115, 0.3662, 0.5058, 0.3646, 0.503, 0.3571, 0.5054, 0.3743, 0.488, 0.3722, 0.4957, 0.3749, 0.4972, 0.3807, 0.4918, 0.3843, 0.4982, 0.3766, 0.4999, 0.3766, 0.5031, 0.3841, 0.5055, 0.3742, 0.515, 0.3722, 0.5075, 0.369, 0.5074, 0.3671, 0.515, 0.3668, 0.488, 0.369, 0.4956, 0.3722, 0.4957, 0.3743, 0.488, 0.4153, 0.5837, 0.4153, 0.5694, 0.4117, 0.5694, 0.4117, 0.5837, 0.437, 0.5837, 0.437, 0.5694, 0.4334, 0.5694, 0.4335, 0.5837, 0.4515, 0.5837, 0.4515, 0.5694, 0.4479, 0.5694, 0.4479, 0.5837, 0.4189, 0.5837, 0.4189, 0.5694, 0.4153, 0.5694, 0.4153, 0.5837, 0.4262, 0.5837, 0.4262, 0.5694, 0.4226, 0.5694, 0.4226, 0.5837, 0.4443, 0.5837, 0.4443, 0.5694, 0.4406, 0.5694, 0.4406, 0.5837, 0.4479, 0.5837, 0.4479, 0.5694, 0.4443, 0.5694, 0.4443, 0.5837, 0.4298, 0.5837, 0.4298, 0.5694, 0.4262, 0.5694, 0.4262, 0.5837, 0.4226, 0.5837, 0.4226, 0.5694, 0.4189, 0.5694, 0.4189, 0.5837, 0.4117, 0.5837, 0.4117, 0.5694, 0.4081, 0.5694, 0.4081, 0.5837, 0.4335, 0.5837, 0.4334, 0.5694, 0.4298, 0.5694, 0.4298, 0.5837, 0.4406, 0.5837, 0.4406, 0.5694, 0.437, 0.5694, 0.437, 0.5837, 0.3777, 0.4512, 0.3841, 0.4531, 0.3842, 0.4461, 0.3777, 0.4477, 0.3646, 0.4476, 0.3581, 0.446, 0.3582, 0.4529, 0.3646, 0.4511, 0.376, 0.4447, 0.3808, 0.4399, 0.3747, 0.4364, 0.3729, 0.443, 0.3759, 0.4542, 0.3805, 0.4591, 0.3841, 0.4531, 0.3777, 0.4512, 0.3694, 0.4559, 0.3676, 0.4624, 0.3745, 0.4625, 0.3729, 0.456, 0.3694, 0.4429, 0.3676, 0.4364, 0.3616, 0.4399, 0.3664, 0.4446, 0.3729, 0.443, 0.3747, 0.4364, 0.3676, 0.4364, 0.3694, 0.4429, 0.3664, 0.4542, 0.3616, 0.4589, 0.3676, 0.4624, 0.3694, 0.4559, 0.3729, 0.456, 0.3745, 0.4625, 0.3805, 0.4591, 0.3759, 0.4542, 0.3777, 0.4477, 0.3842, 0.4461, 0.3808, 0.4399, 0.376, 0.4447, 0.3646, 0.4511, 0.3582, 0.4529, 0.3616, 0.4589, 0.3664, 0.4542, 0.3664, 0.4446, 0.3616, 0.4399, 0.3581, 0.446, 0.3646, 0.4476, 0.3914, 0.5572, 0.3853, 0.5577, 0.3853, 0.5654, 0.3914, 0.566, 0.3569, 0.546, 0.3604, 0.5511, 0.3671, 0.5472, 0.3645, 0.5416, 0.3554, 0.5757, 0.3604, 0.5721, 0.3566, 0.5654, 0.351, 0.568, 0.3753, 0.5821, 0.3748, 0.576, 0.3671, 0.576, 0.3665, 0.5821, 0.3774, 0.5416, 0.3748, 0.5472, 0.3814, 0.5511, 0.385, 0.546, 0.3665, 0.5411, 0.3671, 0.5472, 0.3748, 0.5472, 0.3753, 0.5411, 0.385, 0.5771, 0.3814, 0.5721, 0.3748, 0.576, 0.3774, 0.5815, 0.3645, 0.5815, 0.3671, 0.576, 0.3604, 0.5721, 0.3569, 0.5771, 0.351, 0.5552, 0.3566, 0.5577, 0.3604, 0.5511, 0.3554, 0.5475, 0.3909, 0.568, 0.3853, 0.5654, 0.3814, 0.5721, 0.3865, 0.5757, 0.3865, 0.5475, 0.3814, 0.5511, 0.3853, 0.5577, 0.3909, 0.5552, 0.3504, 0.566, 0.3566, 0.5654, 0.3566, 0.5577, 0.3504, 0.5572, 0.3604, 0.5511, 0.3656, 0.5563, 0.369, 0.5544, 0.3671, 0.5472, 0.3604, 0.5721, 0.3656, 0.5669, 0.3637, 0.5635, 0.3566, 0.5654, 0.3748, 0.576, 0.3729, 0.5688, 0.369, 0.5688, 0.3671, 0.576, 0.3748, 0.5472, 0.3729, 0.5544, 0.3762, 0.5563, 0.3814, 0.5511, 0.3671, 0.5472, 0.369, 0.5544, 0.3729, 0.5544, 0.3748, 0.5472, 0.3814, 0.5721, 0.3762, 0.5669, 0.3729, 0.5688, 0.3748, 0.576, 0.3671, 0.576, 0.369, 0.5688, 0.3656, 0.5669, 0.3604, 0.5721, 0.3566, 0.5577, 0.3637, 0.5597, 0.3656, 0.5563, 0.3604, 0.5511, 0.3853, 0.5654, 0.3781, 0.5635, 0.3762, 0.5669, 0.3814, 0.5721, 0.3814, 0.5511, 0.3762, 0.5563, 0.3781, 0.5597, 0.3853, 0.5577, 0.3566, 0.5654, 0.3637, 0.5635, 0.3637, 0.5597, 0.3566, 0.5577, 0.3853, 0.5577, 0.3781, 0.5597, 0.3781, 0.5635, 0.3853, 0.5654, 0.3656, 0.5669, 0.3709, 0.5616, 0.3637, 0.5635, 0.3762, 0.5669, 0.3709, 0.5616, 0.3729, 0.5688, 0.3762, 0.5669, 0.3781, 0.5635, 0.3709, 0.5616, 0.3781, 0.5635, 0.3781, 0.5597, 0.3709, 0.5616, 0.3729, 0.5544, 0.3709, 0.5616, 0.3762, 0.5563, 0.3656, 0.5563, 0.3637, 0.5597, 0.3709, 0.5616, 0.3637, 0.5597, 0.3637, 0.5635, 0.3709, 0.5616, 0.3729, 0.5688, 0.3709, 0.5616, 0.369, 0.5688, 0.369, 0.5688, 0.3709, 0.5616, 0.3656, 0.5669, 0.3762, 0.5563, 0.3709, 0.5616, 0.3781, 0.5597, 0.369, 0.5544, 0.3709, 0.5616, 0.3729, 0.5544, 0.3709, 0.5616, 0.369, 0.5544, 0.3656, 0.5563, 0.9002, 0.9527, 0.9103, 0.9463, 0.5236, 0.9463, 0.5325, 0.9528, 0.5161, 0.8598, 0.5105, 0.8673, 0.9238, 0.8673, 0.9173, 0.8598, 0.9173, 0.8598, 0.909, 0.8511, 0.5229, 0.8511, 0.5161, 0.8598, 0.8901, 0.9609, 0.9002, 0.9527, 0.5325, 0.9528, 0.5447, 0.9609, 0.9103, 0.9463, 0.9238, 0.8673, 0.5105, 0.8673, 0.5236, 0.9463, 0.9922, 0.6656, 0.9922, 0.4911, 0.9577, 0.4556, 0.9577, 0.7004, 0.9922, 0.7429, 0.9922, 0.6656, 0.9577, 0.7004, 0.9922, 0.9783, 0.9922, 0.7429, 0.9577, 0.7004, 0.9577, 0.9873, 0.9577, 0.7004, 0.9577, 0.4556, 0.9512, 0.4487, 0.9511, 0.7004, 0.9577, 0.9873, 0.9577, 0.7004, 0.9511, 0.7004, 0.9511, 0.9873, 0.5466, 0.7841, 0.548, 0.8306, 0.8391, 0.7841, 0.9353, 0.8306, 0.8391, 0.7841, 0.548, 0.8306, 0.9367, 0.7912, 0.9229, 0.79, 0.9353, 0.8306, 0.9353, 0.8306, 0.9229, 0.79, 0.9095, 0.7839, 0.8391, 0.7841, 0.03776, 0.5064, 0.07232, 0.5591, 0.03778, 0.5681, 0.07235, 0.3238, 0.03776, 0.4127, 0.03776, 0.2812, 0.03776, 0.2111, 0.03776, 0.1283, 0.07233, 0.07328, 0.07233, 0.2464, 0.07233, 0.07328, 0.03776, 0.1283, 0.03776, 0.03777])
me_cylinder_005.materials.append(mat_material_001)
me_cylinder_005.use_remesh_fix_poles = True
me_cylinder_005.use_remesh_preserve_attributes = False
me_cylinder_005.use_mirror_vertex_groups = False
me_cylinder_005.update()

# ---- objects
ob_light = bpy.data.objects.new('Light', light_light)
ob_camera = bpy.data.objects.new('Camera', cam_camera)
ob_wizard_s_door = bpy.data.objects.new("wizard's door", me_cylinder_005)

# ---- transforms, parenting, visibility, modifiers, constraints
ob_light.location = (-4.255, -4.968, 3.485)
ob_light.rotation_euler = (0.6503, 0.05522, 1.866)
ob_light.lock_rotations_4d = False
ob_light.empty_display_type = 'ARROWS'
ob_light.color = (0.0, 0.0, 0.0, 0.0)
ob_light.lineart.crease_threshold = 0.0
ob_camera.location = (0.0, -8.0, 1.5)
ob_camera.rotation_euler = (1.571, -0.0, 0.0)
ob_camera.lock_rotations_4d = False
ob_camera.empty_display_type = 'ARROWS'
ob_camera.color = (0.0, 0.0, 0.0, 0.0)
ob_camera.display_type = 'WIRE'
ob_camera.lineart.crease_threshold = 0.0
ob_wizard_s_door.location = (0.0, 0.0, 0.0)
ob_wizard_s_door.lineart.crease_threshold = 0.0
_m = ob_wizard_s_door.modifiers.new('EdgeSplit', 'EDGE_SPLIT')

# ---- collection membership
col_collection.objects.link(ob_light)
col_collection.objects.link(ob_camera)
col_collection.objects.link(ob_wizard_s_door)

# ---- scene / render settings (as saved in the file)
scene.camera = ob_camera
scene.frame_start = 1; scene.frame_end = 250; scene.frame_set(1)
scene.render.engine = 'CYCLES'
scene.render.fps = 30
scene.render.film_transparent = True
scene.cycles.use_denoising = False
scene.cycles.samples = 128
scene.cycles.sampling_pattern = 'TABULATED_SOBOL'
scene.cycles.use_adaptive_sampling = False
scene.cycles.use_light_tree = False
scene.view_settings.view_transform = 'Filmic'
bpy.context.view_layer.update()
